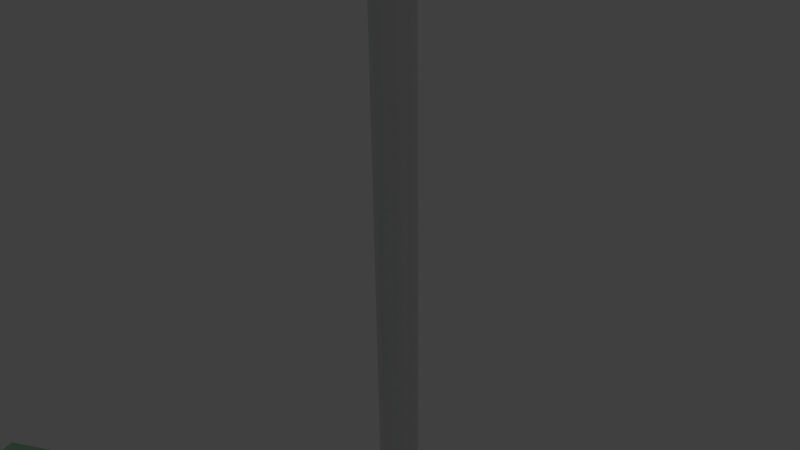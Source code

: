 # Source: onewaysign.blend  (saved by Blender 2.59.0; exported with 4.5.12 LTS)
import bpy
from mathutils import Matrix  # noqa: F401  (used for matrix-valued properties, if any)

bpy.ops.wm.read_factory_settings(use_empty=True)
scene = bpy.context.scene
scene.name = 'Ragdoll'

# ---- collections
col_collection_1 = bpy.data.collections.new('Collection 1'); scene.collection.children.link(col_collection_1)

# ---- materials (node trees are filled in below, after node groups)
mat_onewaysign_ext = bpy.data.materials.new('onewaysign.ext')
mat_onewaysign_ext.alpha_threshold = 0.0
mat_onewaysign_ext.use_transparent_shadow = False
mat_onewaysign_ext.roughness = 0.5
mat_onewaysign_ext.line_color = (0.0, 0.0, 0.0, 1.0)
mat_male_cheaple_sheet_tg = bpy.data.materials.new('Male_cheaple_sheet.tg')
mat_male_cheaple_sheet_tg.alpha_threshold = 0.0
mat_male_cheaple_sheet_tg.use_transparent_shadow = False
mat_male_cheaple_sheet_tg.diffuse_color = (0.4687, 0.8826, 0.5887, 1.0)
mat_male_cheaple_sheet_tg.roughness = 0.5
mat_male_cheaple_sheet_tg.line_color = (0.0, 0.0, 0.0, 1.0)

# ---- material node trees

# ---- world
world_world = bpy.data.worlds.new('World'); scene.world = world_world
world_world.color = (0.05088, 0.05088, 0.05088)
world_world.use_sun_shadow = False
world_world.sun_shadow_jitter_overblur = 0.0
world_world.cycles.sampling_method = 'MANUAL'
world_world.cycles.sample_map_resolution = 256
world_world.light_settings.ao_factor = 0.5

# ---- cameras
cam_camera = bpy.data.cameras.new('Camera')
cam_camera.clip_end = 100.0
cam_camera.lens = 35.0
cam_camera.ortho_scale = 7.314
cam_camera.dof.focus_distance = 0.0
cam_camera.dof.aperture_fstop = 128.0

# ---- lights
light_lamp = bpy.data.lights.new('Lamp', 'POINT')
light_lamp.transmission_factor = 0.0
light_lamp.cutoff_distance = 30.0
light_lamp.energy = 100.0
light_lamp.shadow_buffer_clip_start = 1.001
light_lamp.shadow_soft_size = 1.0
light_lamp.shadow_maximum_resolution = 0.006
light_lamp.use_absolute_resolution = True
light_lamp.cycles.use_multiple_importance_sampling = False

# ---- meshes
me_onewaysign = bpy.data.meshes.new('onewaysign')
me_onewaysign.from_pydata([(0.0, 1.0, -0.07799), (0.7071, 0.7071, -0.07799), (1.0, -4.371e-08, -0.07799), (0.7071, -0.7071, -0.07799), (-8.742e-08, -1.0, -0.07799), (-0.7071, -0.7071, -0.07799), (-1.0, 1.192e-08, -0.07799), (-0.7071, 0.7071, -0.07799), (-3.02e-07, 1.0, 130.6), (0.7071, 0.7071, 130.6), (1.0, 6.159e-07, 130.6), (0.7071, -0.7071, 130.6), (-2.385e-08, -1.0, 130.6), (-0.7071, -0.7071, 130.6), (-1.0, 6.636e-07, 130.6), (-0.7071, 0.7071, 130.6), (0.0, 0.0, -0.07799), (-0.4481, 0.4481, 131.5), (-0.6338, 5.346e-07, 131.5), (-0.4481, -0.4481, 131.5), (-1.285e-08, -0.6338, 131.5), (0.4481, -0.4481, 131.5), (0.6338, 5.043e-07, 131.5), (0.4481, 0.4481, 131.5), (-1.891e-07, 0.6338, 131.5), (0.0, 2.98e-07, 131.8), (13.23, -0.9288, 126.4), (13.23, -1.205, 126.4), (-13.23, -1.205, 126.4), (-13.23, -0.9288, 126.4), (13.23, -0.9288, 135.1), (13.23, -1.205, 135.1), (-13.23, -1.205, 135.1), (-13.23, -0.9288, 135.1), (12.69, -1.213, 126.1), (-12.69, -1.213, 126.1), (12.69, -0.9208, 126.1), (-12.69, -0.9208, 126.1), (12.69, -1.213, 135.4), (-12.69, -1.213, 135.4), (12.69, -0.9208, 135.4), (-12.69, -0.9208, 135.4), (13.48, -1.213, 126.8), (13.48, -1.213, 134.7), (13.48, -0.9208, 126.8), (13.48, -0.9208, 134.7), (-13.48, -1.213, 126.8), (-13.48, -1.213, 134.7), (-13.48, -0.9208, 126.8), (-13.48, -0.9208, 134.7), (12.69, -1.213, 134.7), (12.69, -1.213, 126.8), (-12.69, -1.213, 134.7), (-12.69, -1.213, 126.8), (-12.69, -0.9208, 126.8), (-12.69, -0.9208, 134.7), (12.69, -0.9208, 126.8), (12.69, -0.9208, 134.7)], [], [(16, 0, 1), (16, 1, 2), (16, 2, 3), (16, 3, 4), (16, 4, 5), (16, 5, 6), (16, 6, 7), (7, 0, 16), (0, 8, 9, 1), (1, 9, 10, 2), (2, 10, 11, 3), (3, 11, 12, 4), (4, 12, 13, 5), (5, 13, 14, 6), (6, 14, 15, 7), (8, 0, 7, 15), (8, 15, 17, 24), (15, 14, 18, 17), (14, 13, 19, 18), (13, 12, 20, 19), (12, 11, 21, 20), (11, 10, 22, 21), (10, 9, 23, 22), (9, 8, 24, 23), (23, 24, 25), (22, 23, 25), (21, 22, 25), (20, 21, 25), (19, 20, 25), (18, 19, 25), (17, 18, 25), (24, 17, 25), (29, 37, 35, 28), (37, 36, 34, 35), (36, 26, 27, 34), (30, 40, 38, 31), (40, 41, 39, 38), (41, 33, 32, 39), (26, 44, 42, 27), (44, 45, 43, 42), (45, 30, 31, 43), (28, 46, 48, 29), (46, 47, 49, 48), (47, 32, 33, 49), (38, 50, 43, 31), (50, 51, 42, 43), (51, 34, 27, 42), (39, 52, 50, 38), (52, 53, 51, 50), (53, 35, 34, 51), (32, 47, 52, 39), (47, 46, 53, 52), (46, 28, 35, 53), (41, 55, 49, 33), (55, 54, 48, 49), (54, 37, 29, 48), (40, 57, 55, 41), (57, 56, 54, 55), (56, 36, 37, 54), (30, 45, 57, 40), (45, 44, 56, 57), (44, 26, 36, 56)])
me_onewaysign.polygons.foreach_set('use_smooth', [True] * 62)
_k = set([(26, 36), (26, 44), (27, 34), (27, 42), (28, 35), (28, 46), (29, 37), (29, 48), (30, 40), (30, 45), (31, 38), (31, 43), (32, 39), (32, 47), (33, 41), (33, 49), (34, 35), (36, 37), (38, 39), (40, 41), (42, 43), (44, 45), (46, 47), (48, 49)])
me_onewaysign.attributes.new('sharp_edge', 'BOOLEAN', 'EDGE').data.foreach_set('value', [ (min(e.vertices), max(e.vertices)) in _k for e in me_onewaysign.edges])
_uv = me_onewaysign.uv_layers.new(name='UVTex')
_uv.uv.foreach_set('vector', [0.9658, 0.9674, 0.9333, 0.9808, 0.9333, 0.954, 0.9658, 0.9674, 0.9333, 0.954, 0.9524, 0.935, 0.9658, 0.9674, 0.9524, 0.935, 0.9792, 0.935, 0.9658, 0.9674, 0.9792, 0.935, 0.9982, 0.954, 0.9658, 0.9674, 0.9982, 0.954, 0.9982, 0.9808, 0.9658, 0.9674, 0.9982, 0.9808, 0.9792, 0.9999, 0.9658, 0.9674, 0.9792, 0.9999, 0.9524, 0.9999, 0.9524, 0.9999, 0.9333, 0.9808, 0.9658, 0.9674, 0.7606, 0.9847, 0.7498, 0.03408, 0.7746, 0.03343, 0.7854, 0.984, 0.8386, 0.002832, 0.8494, 0.9369, 0.8245, 0.9358, 0.8138, 0.001756, 0.8138, 0.001756, 0.8245, 0.9358, 0.7997, 0.937, 0.7889, 0.002984, 0.6718, 0.9842, 0.661, 0.03358, 0.6858, 0.03408, 0.6966, 0.9847, 0.6966, 0.9847, 0.6858, 0.03408, 0.7106, 0.03343, 0.7214, 0.984, 0.9026, 0.002832, 0.9133, 0.9369, 0.8885, 0.9358, 0.8777, 0.001756, 0.8777, 0.001756, 0.8885, 0.9358, 0.8636, 0.937, 0.8529, 0.002984, 0.7498, 0.03408, 0.7606, 0.9847, 0.7358, 0.9842, 0.725, 0.03358, 0.7498, 0.03408, 0.725, 0.03358, 0.734, 0.001853, 0.7497, 0.002173, 0.8636, 0.937, 0.8885, 0.9358, 0.8886, 0.9683, 0.8728, 0.9691, 0.8885, 0.9358, 0.9133, 0.9369, 0.9043, 0.969, 0.8886, 0.9683, 0.7106, 0.03343, 0.6858, 0.03408, 0.6857, 0.002173, 0.7014, 0.001756, 0.6858, 0.03408, 0.661, 0.03358, 0.67, 0.001853, 0.6857, 0.002173, 0.7997, 0.937, 0.8245, 0.9358, 0.8246, 0.9683, 0.8089, 0.9691, 0.8245, 0.9358, 0.8494, 0.9369, 0.8404, 0.969, 0.8246, 0.9683, 0.7746, 0.03343, 0.7498, 0.03408, 0.7497, 0.002173, 0.7654, 0.001756, 0.9821, 0.6809, 0.9651, 0.6809, 0.9736, 0.6603, 0.9942, 0.6689, 0.9821, 0.6809, 0.9736, 0.6603, 0.9942, 0.6518, 0.9942, 0.6689, 0.9736, 0.6603, 0.9821, 0.6398, 0.9942, 0.6518, 0.9736, 0.6603, 0.9651, 0.6398, 0.9821, 0.6398, 0.9736, 0.6603, 0.9531, 0.6518, 0.9651, 0.6398, 0.9736, 0.6603, 0.9531, 0.6689, 0.9531, 0.6518, 0.9736, 0.6603, 0.9651, 0.6809, 0.9531, 0.6689, 0.9736, 0.6603, 0.9364, 0.9314, 0.9361, 0.9124, 0.9464, 0.9123, 0.9461, 0.9314, 0.9361, 0.9124, 0.9333, 0.02085, 0.9436, 0.02082, 0.9464, 0.9123, 0.9333, 0.02085, 0.9336, 0.001786, 0.9433, 0.001756, 0.9436, 0.02082, 0.9199, 0.9314, 0.9196, 0.9124, 0.9298, 0.9123, 0.9296, 0.9314, 0.9196, 0.9124, 0.9168, 0.02085, 0.9271, 0.02082, 0.9298, 0.9123, 0.9168, 0.02085, 0.917, 0.001786, 0.9268, 0.001756, 0.9271, 0.02082, 0.9727, 0.3176, 0.973, 0.332, 0.9627, 0.3319, 0.963, 0.3176, 0.973, 0.332, 0.9721, 0.6055, 0.9619, 0.6055, 0.9627, 0.3319, 0.9721, 0.6055, 0.9718, 0.6219, 0.9621, 0.6218, 0.9619, 0.6055, 0.9718, 0.001756, 0.9721, 0.01613, 0.9619, 0.01616, 0.9621, 0.001786, 0.9721, 0.01613, 0.973, 0.2897, 0.9627, 0.2897, 0.9619, 0.01616, 0.973, 0.2897, 0.9727, 0.306, 0.963, 0.3061, 0.9627, 0.2897, 0.001756, 0.9211, 0.02602, 0.9212, 0.02593, 0.949, 0.01051, 0.9402, 0.02602, 0.9212, 0.3009, 0.922, 0.3008, 0.9499, 0.02593, 0.949, 0.3009, 0.922, 0.3251, 0.9221, 0.3162, 0.9411, 0.3008, 0.9499, 0.004491, 0.02955, 0.02875, 0.02962, 0.02602, 0.9212, 0.001756, 0.9211, 0.02875, 0.02962, 0.3036, 0.03047, 0.3009, 0.922, 0.02602, 0.9212, 0.3036, 0.03047, 0.3278, 0.03054, 0.3251, 0.9221, 0.3009, 0.922, 0.01336, 0.01052, 0.02884, 0.001756, 0.02875, 0.02962, 0.004491, 0.02955, 0.02884, 0.001756, 0.3037, 0.002599, 0.3036, 0.03047, 0.02875, 0.02962, 0.3037, 0.002599, 0.3191, 0.01145, 0.3278, 0.03054, 0.3036, 0.03047, 0.3341, 0.9221, 0.3584, 0.922, 0.3584, 0.9499, 0.343, 0.9411, 0.3584, 0.922, 0.6332, 0.9212, 0.6333, 0.949, 0.3584, 0.9499, 0.6332, 0.9212, 0.6575, 0.9211, 0.6487, 0.9402, 0.6333, 0.949, 0.3314, 0.03054, 0.3556, 0.03047, 0.3584, 0.922, 0.3341, 0.9221, 0.3556, 0.03047, 0.6305, 0.02962, 0.6332, 0.9212, 0.3584, 0.922, 0.6305, 0.02962, 0.6547, 0.02955, 0.6575, 0.9211, 0.6332, 0.9212, 0.3401, 0.01145, 0.3555, 0.002599, 0.3556, 0.03047, 0.3314, 0.03054, 0.3555, 0.002599, 0.6304, 0.001756, 0.6305, 0.02962, 0.3556, 0.03047, 0.6304, 0.001756, 0.6458, 0.01052, 0.6547, 0.02955, 0.6305, 0.02962])
me_onewaysign.materials.append(mat_onewaysign_ext)
me_onewaysign.use_remesh_preserve_volume = False
me_onewaysign.use_remesh_preserve_attributes = False
me_onewaysign.use_mirror_vertex_groups = False
me_onewaysign.update()
me_ragdoll = bpy.data.meshes.new('Ragdoll')
me_ragdoll.from_pydata([(0.294, 0.1408, 60.61), (2.226, 4.914, 61.51), (-5.958, 0.1408, 60.61), (-4.764, -2.809, 60.05), (-1.638, -4.632, 59.7), (6.546, 0.1408, 60.61), (-1.665, 3.974, 44.58), (-4.487, 2.367, 44.58), (0.07911, -1.284, 44.58), (-1.665, -5.492, 44.58), (1.823, -5.492, 44.58), (7.926, -0.8106, 59.7), (6.442, 1.871, 58.43), (6.442, 5.186, 58.43), (5.041, 0.8469, 56.75), (5.958, -0.8106, 57.54), (16.4, 0.02854, 50.16), (17.03, 1.341, 50.69), (17.03, 2.962, 50.69), (14.37, 4.274, 48.42), (13.74, 2.962, 47.88), (15.38, 2.151, 49.29), (23.33, -2.038, 35.4), (24.72, -0.8081, 38.21), (24.27, -0.4906, 35.3), (25.88, -0.8081, 38.53), (24.05, 0.4723, 40.76), (25.95, -0.4906, 33.84), (3.494, -0.4559, 39.49), (4.497, 4.281, 39.49), (2.49, 4.281, 39.49), (0.2465, -0.4559, 39.49), (6.121, -3.383, 39.49), (1.761, 1.715, 21.01), (1.223, -0.4548, 21.01), (4.042, -0.4548, 21.01), (4.913, -3.965, 21.01), (6.561, -7.3, 0.1368), (-6.365, -1.249, 58.42), (-8.766, 1.042, 60.47), (-6.365, 2.066, 58.42), (-4.846, 1.042, 56.67), (-15.26, 2.346, 49.18), (-16.28, 4.469, 50.05), (-15.26, 4.97, 49.18), (-14.24, 0.2235, 48.31), (-24.64, -0.6132, 38.2), (-22.65, 0.6672, 39.98), (-23.25, 0.6672, 40.46), (-26.21, -0.2957, 34.88), (-3.407, -0.4559, 39.49), (-6.034, 2.471, 39.49), (-4.41, 4.281, 39.49), (-0.7798, 2.471, 39.49), (-2.403, 4.281, 39.49), (-0.7798, -3.383, 39.49), (-0.1596, -0.4559, 39.49), (-6.034, -3.383, 39.49), (-4.41, -5.192, 39.49), (-6.236, 1.715, 21.01), (-6.775, -0.4548, 21.01), (-1.674, -2.624, 21.01), (-3.084, -3.965, 21.01), (-3.955, -0.4548, 21.01), (-6.474, -7.3, 0.1368), (-6.598, -7.909, 1.602), (5.018, 2.378, 45.15), (6.134, -0.6451, 45.15), (0.294, -0.6451, 45.15), (2.099, 4.246, 45.15), (-4.43, 2.378, 45.15), (5.018, -3.668, 45.15), (0.0791, 0.2519, 35.18), (2.147, 4.584, 35.18), (-5.335, 3.262, 35.18), (-1.989, 4.584, 35.18), (-6.613, 0.2519, 35.18), (-1.989, -4.619, 35.18), (5.493, -2.758, 35.18), (13.38, 3.101, 48.38), (14.99, 2.358, 49.76), (14.99, -0.04669, 49.76), (22.77, 0.5096, 40.49), (22.77, 2.067, 40.49), (23.15, 3.328, 40.81), (23.38, 2.549, 41.01), (22.39, 3.328, 40.17), (22.39, 0.8071, 40.17), (0.004896, -0.3152, 72.45), (-1.513, 0.3513, 72.08), (-1.157, 2.658, 71.03), (-0.6239, 1.294, 72.08), (-2.142, 1.96, 71.03), (-1.157, 0.9163, 72.08), (-2.8, 0.9163, 71.03), (-3.031, -0.3152, 71.03), (-1.638, -0.3152, 72.08), (-2.773, -2.046, 71.37), (-1.513, -0.9817, 72.08), (-2.115, -3.09, 71.37), (-1.157, -1.547, 72.08), (-0.6239, -1.924, 72.08), (0.004896, -2.057, 72.08), (0.6337, -1.924, 72.08), (2.179, -3.09, 71.37), (1.167, -1.547, 72.08), (3.041, -0.3152, 71.03), (1.523, -0.9817, 72.08), (1.648, -0.3152, 72.08), (1.523, 0.3513, 72.08), (1.167, 0.9163, 72.08), (0.6337, 1.294, 72.08), (0.004896, 1.426, 72.08), (0.004896, 2.903, 71.03), (-1.26, 3.569, 69.47), (-3.301, -0.3152, 69.47), (-2.284, -3.665, 69.96), (-1.211, -4.576, 69.96), (-1.13, -3.788, 71.37), (0.05372, -4.896, 69.96), (0.03229, -4.033, 71.37), (1.194, -3.788, 71.37), (2.837, -2.046, 71.37), (3.311, -0.3152, 69.47), (2.81, 0.9163, 71.03), (3.059, 1.294, 69.47), (2.152, 1.96, 71.03), (2.342, 2.658, 69.47), (1.167, 2.658, 71.03), (1.27, 3.569, 69.47), (0.004896, 3.89, 69.47), (-2.454, 2.758, 67.02), (-2.333, 2.658, 69.47), (-2.854, 1.46, 67.02), (-3.049, 1.294, 69.47), (-3.049, -1.924, 69.47), (-2.618, -3.569, 66.44), (-1.137, -5.036, 67.95), (1.496, -5.036, 67.95), (1.319, -4.576, 69.96), (2.612, -4.05, 67.95), (2.391, -3.665, 69.96), (2.683, -3.048, 66.54), (3.059, -1.924, 69.47), (2.867, 1.46, 67.02), (0.006502, 3.93, 67.02), (0.02159, 3.226, 65.17), (-1.034, 3.626, 67.02), (-2.061, 2.143, 65.17), (-3.436, -0.3152, 67.02), (-2.254, -4.05, 67.95), (0.1792, -5.383, 67.95), (3.445, -0.3152, 67.02), (2.443, 0.9431, 65.17), (2.104, 2.143, 65.17), (2.467, 2.758, 67.02), (1.047, 3.626, 67.02), (-0.8589, 2.944, 65.17), (-2.243, 0.4464, 63.61), (-2.4, 0.9431, 65.17), (-3.174, -0.3152, 65.17), (-2.428, -0.7851, 63.61), (-2.395, -4.036, 64.67), (-1.407, -4.971, 66.28), (-0.8813, -5.882, 66.28), (-0.6136, -4.909, 62.07), (0.3351, -6.202, 66.28), (1.248, -4.909, 62.07), (1.551, -5.882, 66.28), (2.077, -4.971, 66.28), (2.356, -3.047, 63.34), (2.42, -2.964, 64.97), (2.438, -0.7851, 63.61), (3.183, -0.3152, 65.17), (0.9359, 2.188, 63.61), (0.9021, 2.944, 65.17), (0.004896, 2.433, 63.61), (-0.9261, 2.188, 63.61), (-1.715, 1.49, 63.61), (-1.312, -0.7851, 62.56), (-2.139, -3.047, 63.34), (-0.9261, -2.296, 61.54), (-0.9113, -4.212, 62.07), (0.004896, -2.806, 61.54), (0.3174, -5.154, 62.07), (0.9359, -2.296, 61.54), (1.546, -4.212, 62.07), (1.221, -0.1186, 62.56), (2.252, 0.4464, 63.61), (0.5087, 0.824, 62.56), (1.725, 1.49, 63.61), (0.004896, 0.9566, 62.56), (0.004896, -0.7851, 62.19), (-0.4989, 0.824, 62.56), (-1.211, -0.1186, 62.56), (-0.9261, 0.4464, 62.56), (-1.211, -1.452, 62.56), (-0.4989, -2.673, 61.54), (0.5087, -2.673, 61.54), (1.221, -1.452, 62.56), (1.321, -0.7851, 62.56), (0.9359, 0.4464, 62.56), (24.72, 4.172, 38.21), (25.95, 3.766, 33.84), (26.42, 3.766, 34.89), (4.872, 3.195, 21.41), (3.084, 3.195, 21.41), (1.086, -0.4548, 21.41), (1.638, 1.801, 21.41), (3.978, -0.4548, 21.41), (1.638, -2.71, 21.41), (6.318, -2.71, 21.41), (4.872, -4.104, 21.41), (5.565, 1.542, 4.823), (4.018, 1.542, 4.823), (4.496, 3.639, 4.823), (2.766, 2.838, 4.823), (2.766, 0.2457, 4.823), (2.471, 1.542, 4.823), (6.31, 3.142, 0.1368), (2.17, 3.95, 1.368), (5.55, 3.545, 5.168), (-14.87, 2.553, 49.65), (-15.86, 0.6075, 50.5), (-16.48, 1.81, 51.03), (-14.87, 4.958, 49.65), (-13.25, 3.296, 48.27), (-13.25, 1.81, 48.27), (-22.69, 0.7045, 40.48), (-22.69, 2.262, 40.48), (-22.08, 1.781, 39.96), (-22.32, 1.002, 40.16), (-24.64, 4.367, 38.2), (-23.25, 3.529, 40.46), (-22.65, 3.529, 39.98), (-22.82, 4.367, 36.27), (-25.74, 3.961, 33.83), (-24.22, 3.961, 35.63), (-25.81, 4.367, 38.52), (-26.21, 3.961, 34.88), (-4.785, 3.195, 21.41), (-1.552, -2.71, 21.41), (-3.891, -0.4548, 21.41), (-4.785, -4.104, 21.41), (-4.409, 3.639, 4.823), (-2.679, 0.2457, 4.823), (-3.931, 1.542, 4.823), (-3.453, -1.356, 4.823), (-5.478, 1.542, 4.823), (-2.344, 3.142, 0.1368), (-2.083, 3.95, 1.368), (-6.484, 3.95, 1.368), (-1.928, 5.892, 52.82), (-1.511, 4.246, 45.15), (-6.898, -0.3126, 52.82), (-5.546, -0.6451, 45.15), (-4.43, -3.668, 45.15), (-1.511, -5.536, 45.15), (-1.928, -5.873, 52.82), (2.099, -5.536, 45.15), (2.516, -5.873, 52.82), (7.486, -0.3126, 52.82), (2.574, 6.442, 56.78), (6.112, 3.768, 52.82), (2.516, 5.892, 52.82), (-1.986, 6.442, 56.78), (-5.676, 4.197, 56.78), (-5.524, 3.768, 52.82), (-5.524, -3.749, 52.82), (2.574, -5.311, 56.78), (6.112, -3.749, 52.82), (7.673, 0.5655, 56.78), (5.352, 3.091, 61.16), (6.264, 4.197, 56.78), (-4.764, 3.091, 61.16), (-1.638, 4.914, 61.51), (-7.085, 0.5655, 56.78), (-5.676, -3.066, 56.78), (-1.986, -5.311, 56.78), (2.226, -4.632, 59.7), (6.264, -3.066, 56.78), (5.352, -2.809, 60.05), (6.771, 0.2519, 35.18), (5.493, 3.262, 35.18), (-1.747, 5.404, 40.86), (-4.87, 3.734, 40.86), (-4.87, -3.411, 40.86), (-5.335, -2.758, 35.18), (2.147, -4.619, 35.18), (4.645, 2.367, 44.58), (1.823, 3.974, 44.58), (5.238, 3.734, 40.86), (2.114, 5.404, 40.86), (-5.565, -1.284, 44.58), (-6.063, 0.1616, 40.86), (-4.487, -3.884, 44.58), (-1.747, -5.619, 40.86), (2.114, -5.619, 40.86), (4.645, -3.884, 44.58), (5.238, -3.411, 40.86), (6.431, 0.1616, 40.86), (5.723, -1.284, 44.58), (15.99, 0.4126, 50.61), (12.43, 0.09031, 54.7), (16.61, 1.615, 51.14), (16.61, 3.101, 51.14), (11.3, 5.006, 53.74), (15.99, 4.303, 50.61), (14.99, 4.763, 49.76), (10.18, 4.487, 52.78), (14.0, 4.303, 48.91), (9.481, 3.128, 52.19), (13.38, 1.615, 48.38), (10.18, 0.09031, 52.78), (14.0, 0.4126, 48.91), (11.3, -0.4286, 53.74), (13.13, 1.449, 55.3), (8.843, 0.8469, 60.49), (7.926, 4.553, 59.7), (8.843, 2.896, 60.49), (13.13, 3.128, 55.3), (12.43, 4.487, 54.7), (5.041, 2.896, 56.75), (5.958, 4.553, 57.54), (9.481, 1.449, 52.19), (6.442, -1.444, 58.43), (23.15, 0.8071, 40.81), (23.38, 1.586, 41.01), (19.27, 1.46, 48.11), (18.66, 4.297, 47.59), (22.77, 3.625, 40.49), (16.7, 4.297, 45.91), (22.16, 2.549, 39.97), (22.16, 1.586, 39.97), (17.68, -0.2936, 46.75), (18.66, 0.191, 47.59), (16.4, 4.274, 50.16), (19.27, 3.028, 48.11), (17.68, 4.782, 46.75), (15.38, 4.775, 49.29), (16.09, 3.028, 45.39), (13.74, 1.341, 47.88), (16.09, 1.46, 45.39), (14.37, 0.02854, 48.42), (15.38, -0.4726, 49.29), (16.7, 0.191, 45.91), (24.05, 3.334, 40.76), (23.33, 0.4723, 40.47), (22.73, 0.4723, 39.99), (23.33, 3.334, 40.47), (6.87, -0.4548, 21.41), (6.318, 1.801, 21.41), (6.595, 2.046, 33.75), (2.767, 3.688, 33.75), (1.055, 2.046, 33.75), (1.055, -3.266, 33.75), (3.084, -4.104, 21.41), (2.767, -4.908, 33.75), (4.883, -4.908, 33.75), (7.249, -0.6099, 33.75), (6.121, 2.471, 39.49), (4.883, 3.688, 33.75), (0.8667, 2.471, 39.49), (0.401, -0.6099, 33.75), (0.8667, -3.383, 39.49), (2.49, -5.192, 39.49), (4.497, -5.192, 39.49), (6.741, -0.4559, 39.49), (6.595, -3.266, 33.75), (6.986, 0.08952, 16.63), (5.269, 2.838, 4.823), (5.069, 3.613, 16.63), (3.353, 3.613, 16.63), (3.54, 3.639, 4.823), (1.965, 2.267, 16.63), (1.435, 0.08952, 16.63), (1.965, -2.088, 16.63), (3.54, -1.356, 4.823), (4.496, -1.356, 4.823), (5.269, 0.2457, 4.823), (6.456, -2.088, 16.63), (6.456, 2.267, 16.63), (4.913, 3.056, 21.01), (6.323, 1.715, 21.01), (3.171, 3.056, 21.01), (1.761, -2.624, 21.01), (3.353, -3.434, 16.63), (3.171, -3.965, 21.01), (5.069, -3.434, 16.63), (6.323, -2.624, 21.01), (6.862, -0.4548, 21.01), (2.475, 3.545, 5.168), (2.056, -7.909, 1.602), (2.431, 3.142, 0.1368), (2.179, -7.3, 0.1368), (-14.87, 0.1482, 49.65), (-16.48, 3.296, 51.03), (-15.86, 4.498, 50.5), (-11.23, 5.201, 53.73), (-13.87, 4.498, 48.8), (-10.1, 0.2852, 52.77), (-13.87, 0.6075, 48.8), (-11.23, -0.2337, 53.73), (-7.849, -0.6157, 59.69), (-12.35, 0.2852, 54.69), (-13.05, 1.644, 55.29), (-13.05, 3.323, 55.29), (-8.766, 3.091, 60.47), (-12.35, 4.682, 54.69), (-7.849, 4.748, 59.69), (-6.365, 5.381, 58.42), (-10.1, 4.682, 52.77), (-5.763, 4.748, 57.45), (-4.846, 3.091, 56.67), (-9.404, 3.323, 52.17), (-9.404, 1.644, 52.17), (-5.763, -0.6157, 57.45), (-23.07, 1.002, 40.8), (-18.59, 0.386, 47.58), (-23.3, 1.781, 41.0), (-23.3, 2.744, 41.0), (-23.07, 3.523, 40.8), (-22.69, 3.82, 40.48), (-17.6, 4.976, 46.74), (-22.32, 3.523, 40.16), (-16.01, 3.223, 45.38), (-22.08, 2.744, 39.96), (-16.28, 0.2235, 50.05), (-17.6, -0.09867, 46.74), (-16.91, 1.535, 50.58), (-19.2, 1.655, 48.1), (-16.91, 3.157, 50.58), (-19.2, 3.223, 48.1), (-18.59, 4.492, 47.58), (-14.24, 4.469, 48.31), (-16.62, 4.492, 45.9), (-13.61, 3.157, 47.77), (-13.61, 1.535, 47.77), (-16.01, 1.655, 45.38), (-16.62, 0.386, 45.9), (-15.26, -0.2777, 49.18), (-23.97, 3.529, 40.75), (-6.783, -0.4548, 21.41), (-6.231, 1.801, 21.41), (-6.508, 2.046, 33.75), (-4.796, 3.688, 33.75), (-2.68, 3.688, 33.75), (-2.998, 3.195, 21.41), (-1.552, 1.801, 21.41), (-0.9993, -0.4548, 21.41), (-2.998, -4.104, 21.41), (-6.231, -2.71, 21.41), (-6.508, -3.266, 33.75), (-7.162, -0.6099, 33.75), (-0.968, 2.046, 33.75), (-0.3141, -0.6099, 33.75), (-0.968, -3.266, 33.75), (-2.68, -4.908, 33.75), (-2.403, -5.192, 39.49), (-4.796, -4.908, 33.75), (-6.654, -0.4559, 39.49), (-5.182, 2.838, 4.823), (-3.266, 3.613, 16.63), (-3.453, 3.639, 4.823), (-2.679, 2.838, 4.823), (-2.384, 1.542, 4.823), (-3.266, -3.434, 16.63), (-4.409, -1.356, 4.823), (-4.982, -3.434, 16.63), (-5.182, 0.2457, 4.823), (-6.369, 2.267, 16.63), (-4.827, 3.056, 21.01), (-4.982, 3.613, 16.63), (-3.084, 3.056, 21.01), (-1.674, 1.715, 21.01), (-1.879, 2.267, 16.63), (-1.136, -0.4548, 21.01), (-1.348, 0.08952, 16.63), (-1.879, -2.088, 16.63), (-4.827, -3.965, 21.01), (-6.236, -2.624, 21.01), (-6.369, -2.088, 16.63), (-6.899, 0.08952, 16.63), (-1.969, -7.909, 1.602), (-2.388, 3.545, 5.168), (-2.388, -2.218, 4.357), (-2.093, -7.3, 0.1368), (24.27, 3.766, 35.3), (26.42, -0.4906, 34.89), (5.55, -2.218, 4.357), (6.684, -7.909, 1.602), (6.571, 3.95, 1.368), (-25.74, -0.2957, 33.83), (-6.223, 3.142, 0.1368), (-5.463, -2.218, 4.357), (22.73, 3.334, 39.99), (22.87, 4.172, 35.94), (-23.28, -1.843, 35.73), (-24.22, -0.2957, 35.63), (25.88, 4.172, 38.53), (2.475, -2.218, 4.357), (-23.97, 0.6672, 40.75), (-25.81, -0.6132, 38.52), (-5.463, 3.545, 5.168)], [], [(0, 5, 272), (0, 272, 1), (0, 1, 275), (0, 275, 274), (0, 274, 2), (0, 2, 3), (0, 3, 4), (0, 4, 279), (0, 279, 281), (0, 281, 5), (8, 301, 289), (8, 289, 290), (8, 290, 6), (8, 6, 7), (8, 7, 293), (8, 293, 295), (8, 295, 9), (8, 9, 10), (8, 10, 298), (8, 298, 301), (12, 325, 11), (12, 11, 317), (12, 317, 319), (12, 319, 318), (12, 318, 13), (12, 13, 323), (12, 323, 322), (12, 322, 14), (12, 14, 15), (12, 15, 325), (21, 344, 16), (21, 16, 17), (21, 17, 18), (21, 18, 336), (21, 336, 339), (21, 339, 19), (21, 19, 20), (21, 20, 341), (21, 341, 343), (21, 343, 344), (348, 22, 23), (23, 347, 348), (22, 24, 27), (27, 23, 22), (347, 23, 25), (25, 26, 347), (23, 27, 488), (488, 25, 23), (28, 367, 360), (28, 360, 29), (28, 29, 30), (28, 30, 362), (28, 362, 31), (28, 31, 364), (28, 364, 365), (28, 365, 366), (28, 366, 32), (28, 32, 367), (35, 390, 383), (35, 383, 382), (35, 382, 384), (35, 384, 33), (35, 33, 34), (35, 34, 385), (35, 385, 387), (35, 387, 36), (35, 36, 389), (35, 389, 390), (394, 37, 490), (490, 392, 394), (392, 490, 489), (489, 500, 392), (40, 403, 38), (40, 39, 403), (40, 407, 39), (40, 409, 407), (40, 410, 409), (40, 412, 410), (40, 413, 412), (40, 41, 413), (40, 416, 41), (40, 38, 416), (42, 427, 440), (42, 429, 427), (42, 431, 429), (42, 43, 431), (42, 44, 43), (42, 434, 44), (42, 436, 434), (42, 437, 436), (42, 45, 437), (42, 440, 45), (47, 46, 497), (46, 47, 48), (497, 492, 498), (492, 497, 46), (48, 502, 46), (502, 48, 501), (46, 49, 492), (49, 46, 502), (50, 51, 460), (50, 52, 51), (50, 54, 52), (50, 53, 54), (50, 56, 53), (50, 55, 56), (50, 458, 55), (50, 58, 458), (50, 57, 58), (50, 460, 57), (63, 59, 60), (63, 471, 59), (63, 473, 471), (63, 474, 473), (63, 476, 474), (63, 61, 476), (63, 62, 61), (63, 479, 62), (63, 480, 479), (63, 60, 480), (486, 65, 64), (65, 486, 483), (483, 494, 65), (494, 483, 485), (68, 66, 67), (68, 69, 66), (68, 253, 69), (68, 70, 253), (68, 255, 70), (68, 256, 255), (68, 257, 256), (68, 259, 257), (68, 71, 259), (68, 67, 71), (72, 283, 282), (72, 73, 283), (72, 75, 73), (72, 74, 75), (72, 76, 74), (72, 287, 76), (72, 77, 287), (72, 288, 77), (72, 78, 288), (72, 282, 78), (80, 302, 81), (80, 304, 302), (80, 305, 304), (80, 307, 305), (80, 308, 307), (80, 310, 308), (80, 79, 310), (80, 312, 79), (80, 314, 312), (80, 81, 314), (83, 326, 82), (83, 327, 326), (83, 85, 327), (83, 84, 85), (83, 330, 84), (83, 86, 330), (83, 332, 86), (83, 333, 332), (83, 87, 333), (83, 82, 87), (88, 112, 91), (88, 91, 93), (88, 93, 89), (88, 89, 96), (88, 96, 98), (88, 98, 100), (88, 100, 101), (88, 101, 102), (88, 102, 103), (88, 103, 105), (88, 105, 107), (88, 107, 108), (88, 108, 109), (88, 109, 110), (88, 110, 111), (88, 111, 112), (112, 113, 90), (112, 90, 91), (91, 90, 92), (91, 92, 93), (93, 92, 94), (93, 94, 89), (89, 94, 95), (89, 95, 96), (96, 95, 97), (96, 97, 98), (98, 97, 99), (98, 99, 100), (100, 99, 118), (100, 118, 101), (101, 118, 120), (101, 120, 102), (102, 120, 121), (102, 121, 103), (103, 121, 104), (103, 104, 105), (105, 104, 122), (105, 122, 107), (107, 122, 106), (107, 106, 108), (108, 106, 124), (108, 124, 109), (109, 124, 126), (109, 126, 110), (110, 126, 128), (110, 128, 111), (111, 128, 113), (111, 113, 112), (113, 130, 114), (113, 114, 90), (90, 114, 132), (90, 132, 92), (92, 132, 134), (92, 134, 94), (94, 134, 115), (94, 115, 95), (95, 115, 135), (95, 135, 97), (97, 135, 116), (97, 116, 99), (99, 116, 117), (99, 117, 118), (118, 117, 119), (118, 119, 120), (120, 119, 139), (120, 139, 121), (121, 139, 141), (121, 141, 104), (104, 141, 143), (104, 143, 122), (122, 143, 123), (122, 123, 106), (106, 123, 125), (106, 125, 124), (124, 125, 127), (124, 127, 126), (126, 127, 129), (126, 129, 128), (128, 129, 130), (128, 130, 113), (130, 145, 147), (130, 147, 114), (114, 147, 131), (114, 131, 132), (132, 131, 133), (132, 133, 134), (134, 133, 149), (134, 149, 115), (115, 149, 136), (115, 136, 135), (135, 136, 150), (135, 150, 116), (116, 150, 137), (116, 137, 117), (117, 137, 151), (117, 151, 119), (119, 151, 138), (119, 138, 139), (139, 138, 140), (139, 140, 141), (141, 140, 142), (141, 142, 143), (143, 142, 152), (143, 152, 123), (123, 152, 144), (123, 144, 125), (125, 144, 155), (125, 155, 127), (127, 155, 156), (127, 156, 129), (129, 156, 145), (129, 145, 130), (145, 146, 157), (145, 157, 147), (147, 157, 148), (147, 148, 131), (131, 148, 159), (131, 159, 133), (133, 159, 160), (133, 160, 149), (149, 160, 162), (149, 162, 136), (136, 162, 163), (136, 163, 150), (150, 163, 164), (150, 164, 137), (137, 164, 166), (137, 166, 151), (151, 166, 168), (151, 168, 138), (138, 168, 169), (138, 169, 140), (140, 169, 171), (140, 171, 142), (142, 171, 173), (142, 173, 152), (152, 173, 153), (152, 153, 144), (144, 153, 154), (144, 154, 155), (155, 154, 175), (155, 175, 156), (156, 175, 146), (156, 146, 145), (146, 176, 177), (146, 177, 157), (157, 177, 178), (157, 178, 148), (148, 178, 158), (148, 158, 159), (159, 158, 161), (159, 161, 160), (160, 161, 180), (160, 180, 162), (162, 180, 182), (162, 182, 163), (163, 182, 165), (163, 165, 164), (164, 165, 184), (164, 184, 166), (166, 184, 167), (166, 167, 168), (168, 167, 186), (168, 186, 169), (169, 186, 170), (169, 170, 171), (171, 170, 172), (171, 172, 173), (173, 172, 188), (173, 188, 153), (153, 188, 190), (153, 190, 154), (154, 190, 174), (154, 174, 175), (175, 174, 176), (175, 176, 146), (176, 191, 193), (176, 193, 177), (177, 193, 195), (177, 195, 178), (178, 195, 194), (178, 194, 158), (158, 194, 179), (158, 179, 161), (161, 179, 196), (161, 196, 180), (180, 196, 181), (180, 181, 182), (182, 181, 197), (182, 197, 165), (165, 197, 183), (165, 183, 184), (184, 183, 198), (184, 198, 167), (167, 198, 185), (167, 185, 186), (186, 185, 199), (186, 199, 170), (170, 199, 200), (170, 200, 172), (172, 200, 187), (172, 187, 188), (188, 187, 201), (188, 201, 190), (190, 201, 189), (190, 189, 174), (174, 189, 191), (174, 191, 176), (192, 193, 191), (192, 195, 193), (192, 194, 195), (192, 179, 194), (192, 196, 179), (192, 181, 196), (192, 197, 181), (192, 183, 197), (192, 198, 183), (192, 185, 198), (192, 199, 185), (192, 200, 199), (192, 187, 200), (192, 201, 187), (192, 189, 201), (192, 191, 189), (495, 349, 202), (202, 496, 495), (496, 202, 203), (203, 487, 496), (349, 346, 499), (499, 202, 349), (202, 499, 204), (204, 203, 202), (209, 351, 350), (209, 205, 351), (209, 206, 205), (209, 208, 206), (209, 207, 208), (209, 210, 207), (209, 356, 210), (209, 212, 356), (209, 211, 212), (209, 350, 211), (214, 370, 213), (214, 215, 370), (214, 373, 215), (214, 216, 373), (214, 218, 216), (214, 217, 218), (214, 377, 217), (214, 378, 377), (214, 379, 378), (214, 213, 379), (393, 220, 491), (491, 219, 393), (220, 391, 221), (221, 491, 220), (222, 395, 223), (222, 223, 224), (222, 224, 396), (222, 396, 397), (222, 397, 225), (222, 225, 399), (222, 399, 226), (222, 226, 227), (222, 227, 401), (222, 401, 395), (229, 228, 417), (229, 417, 419), (229, 419, 420), (229, 420, 421), (229, 421, 422), (229, 422, 424), (229, 424, 426), (229, 426, 230), (229, 230, 231), (229, 231, 228), (234, 232, 233), (232, 234, 235), (235, 236, 232), (236, 235, 237), (233, 238, 441), (238, 233, 232), (232, 239, 238), (239, 232, 236), (242, 442, 443), (242, 443, 240), (242, 240, 447), (242, 447, 448), (242, 448, 449), (242, 449, 241), (242, 241, 450), (242, 450, 243), (242, 243, 451), (242, 451, 442), (246, 248, 461), (246, 461, 244), (246, 244, 463), (246, 463, 464), (246, 464, 465), (246, 465, 245), (246, 245, 247), (246, 247, 467), (246, 467, 469), (246, 469, 248), (249, 251, 250), (251, 249, 493), (250, 503, 484), (503, 250, 251), (67, 263, 261), (67, 66, 263), (66, 264, 263), (66, 69, 264), (69, 252, 264), (69, 253, 252), (253, 267, 252), (253, 70, 267), (70, 254, 267), (70, 255, 254), (255, 268, 254), (255, 256, 268), (256, 258, 268), (256, 257, 258), (257, 260, 258), (257, 259, 260), (259, 270, 260), (259, 71, 270), (71, 261, 270), (71, 67, 261), (261, 273, 271), (261, 263, 273), (263, 262, 273), (263, 264, 262), (264, 265, 262), (264, 252, 265), (252, 266, 265), (252, 267, 266), (267, 276, 266), (267, 254, 276), (254, 277, 276), (254, 268, 277), (268, 278, 277), (268, 258, 278), (258, 269, 278), (258, 260, 269), (260, 280, 269), (260, 270, 280), (270, 271, 280), (270, 261, 271), (271, 272, 5), (271, 273, 272), (273, 1, 272), (273, 262, 1), (262, 275, 1), (262, 265, 275), (265, 274, 275), (265, 266, 274), (266, 2, 274), (266, 276, 2), (276, 3, 2), (276, 277, 3), (277, 4, 3), (277, 278, 4), (278, 279, 4), (278, 269, 279), (269, 281, 279), (269, 280, 281), (280, 5, 281), (280, 271, 5), (282, 291, 300), (282, 283, 291), (283, 292, 291), (283, 73, 292), (73, 284, 292), (73, 75, 284), (75, 285, 284), (75, 74, 285), (74, 294, 285), (74, 76, 294), (76, 286, 294), (76, 287, 286), (287, 296, 286), (287, 77, 296), (77, 297, 296), (77, 288, 297), (288, 299, 297), (288, 78, 299), (78, 300, 299), (78, 282, 300), (300, 289, 301), (300, 291, 289), (291, 290, 289), (291, 292, 290), (292, 6, 290), (292, 284, 6), (284, 7, 6), (284, 285, 7), (285, 293, 7), (285, 294, 293), (294, 295, 293), (294, 286, 295), (286, 9, 295), (286, 296, 9), (296, 10, 9), (296, 297, 10), (297, 298, 10), (297, 299, 298), (299, 301, 298), (299, 300, 301), (81, 303, 315), (81, 302, 303), (302, 316, 303), (302, 304, 316), (304, 320, 316), (304, 305, 320), (305, 321, 320), (305, 307, 321), (307, 306, 321), (307, 308, 306), (308, 309, 306), (308, 310, 309), (310, 311, 309), (310, 79, 311), (79, 324, 311), (79, 312, 324), (312, 313, 324), (312, 314, 313), (314, 315, 313), (314, 81, 315), (315, 11, 325), (315, 303, 11), (303, 317, 11), (303, 316, 317), (316, 319, 317), (316, 320, 319), (320, 318, 319), (320, 321, 318), (321, 13, 318), (321, 306, 13), (306, 323, 13), (306, 309, 323), (309, 322, 323), (309, 311, 322), (311, 14, 322), (311, 324, 14), (324, 15, 14), (324, 313, 15), (313, 325, 15), (313, 315, 325), (82, 335, 334), (82, 326, 335), (326, 328, 335), (326, 327, 328), (327, 337, 328), (327, 85, 337), (85, 329, 337), (85, 84, 329), (84, 338, 329), (84, 330, 338), (330, 331, 338), (330, 86, 331), (86, 340, 331), (86, 332, 340), (332, 342, 340), (332, 333, 342), (333, 345, 342), (333, 87, 345), (87, 334, 345), (87, 82, 334), (334, 16, 344), (334, 335, 16), (335, 17, 16), (335, 328, 17), (328, 18, 17), (328, 337, 18), (337, 336, 18), (337, 329, 336), (329, 339, 336), (329, 338, 339), (338, 19, 339), (338, 331, 19), (331, 20, 19), (331, 340, 20), (340, 341, 20), (340, 342, 341), (342, 343, 341), (342, 345, 343), (345, 344, 343), (345, 334, 344), (346, 349, 347), (347, 26, 346), (349, 495, 348), (348, 347, 349), (350, 352, 359), (350, 351, 352), (351, 361, 352), (351, 205, 361), (205, 353, 361), (205, 206, 353), (206, 354, 353), (206, 208, 354), (208, 363, 354), (208, 207, 363), (207, 355, 363), (207, 210, 355), (210, 357, 355), (210, 356, 357), (356, 358, 357), (356, 212, 358), (212, 368, 358), (212, 211, 368), (211, 359, 368), (211, 350, 359), (359, 360, 367), (359, 352, 360), (352, 29, 360), (352, 361, 29), (361, 30, 29), (361, 353, 30), (353, 362, 30), (353, 354, 362), (354, 31, 362), (354, 363, 31), (363, 364, 31), (363, 355, 364), (355, 365, 364), (355, 357, 365), (357, 366, 365), (357, 358, 366), (358, 32, 366), (358, 368, 32), (368, 367, 32), (368, 359, 367), (213, 381, 369), (213, 370, 381), (370, 371, 381), (370, 215, 371), (215, 372, 371), (215, 373, 372), (373, 374, 372), (373, 216, 374), (216, 375, 374), (216, 218, 375), (218, 376, 375), (218, 217, 376), (217, 386, 376), (217, 377, 386), (377, 388, 386), (377, 378, 388), (378, 380, 388), (378, 379, 380), (379, 369, 380), (379, 213, 369), (369, 383, 390), (369, 381, 383), (381, 382, 383), (381, 371, 382), (371, 384, 382), (371, 372, 384), (372, 33, 384), (372, 374, 33), (374, 34, 33), (374, 375, 34), (375, 385, 34), (375, 376, 385), (376, 387, 385), (376, 386, 387), (386, 36, 387), (386, 388, 36), (388, 389, 36), (388, 380, 389), (380, 390, 389), (380, 369, 390), (391, 220, 392), (392, 500, 391), (220, 393, 394), (394, 392, 220), (395, 402, 404), (395, 404, 223), (223, 404, 405), (223, 405, 224), (224, 405, 406), (224, 406, 396), (396, 406, 408), (396, 408, 397), (397, 408, 398), (397, 398, 225), (225, 398, 411), (225, 411, 399), (399, 411, 414), (399, 414, 226), (226, 414, 415), (226, 415, 227), (227, 415, 400), (227, 400, 401), (401, 400, 402), (401, 402, 395), (402, 38, 403), (402, 403, 404), (404, 403, 39), (404, 39, 405), (405, 39, 407), (405, 407, 406), (406, 407, 409), (406, 409, 408), (408, 409, 410), (408, 410, 398), (398, 410, 412), (398, 412, 411), (411, 412, 413), (411, 413, 414), (414, 413, 41), (414, 41, 415), (415, 41, 416), (415, 416, 400), (400, 416, 38), (400, 38, 402), (228, 428, 418), (228, 418, 417), (417, 418, 430), (417, 430, 419), (419, 430, 432), (419, 432, 420), (420, 432, 433), (420, 433, 421), (421, 433, 423), (421, 423, 422), (422, 423, 435), (422, 435, 424), (424, 435, 425), (424, 425, 426), (426, 425, 438), (426, 438, 230), (230, 438, 439), (230, 439, 231), (231, 439, 428), (231, 428, 228), (428, 440, 427), (428, 427, 418), (418, 427, 429), (418, 429, 430), (430, 429, 431), (430, 431, 432), (432, 431, 43), (432, 43, 433), (433, 43, 44), (433, 44, 423), (423, 44, 434), (423, 434, 435), (435, 434, 436), (435, 436, 425), (425, 436, 437), (425, 437, 438), (438, 437, 45), (438, 45, 439), (439, 45, 440), (439, 440, 428), (441, 48, 233), (48, 441, 501), (233, 47, 234), (47, 233, 48), (442, 453, 444), (442, 444, 443), (443, 444, 445), (443, 445, 240), (240, 445, 446), (240, 446, 447), (447, 446, 454), (447, 454, 448), (448, 454, 455), (448, 455, 449), (449, 455, 456), (449, 456, 241), (241, 456, 457), (241, 457, 450), (450, 457, 459), (450, 459, 243), (243, 459, 452), (243, 452, 451), (451, 452, 453), (451, 453, 442), (453, 460, 51), (453, 51, 444), (444, 51, 52), (444, 52, 445), (445, 52, 54), (445, 54, 446), (446, 54, 53), (446, 53, 454), (454, 53, 56), (454, 56, 455), (455, 56, 55), (455, 55, 456), (456, 55, 458), (456, 458, 457), (457, 458, 58), (457, 58, 459), (459, 58, 57), (459, 57, 452), (452, 57, 460), (452, 460, 453), (248, 482, 470), (248, 470, 461), (461, 470, 472), (461, 472, 244), (244, 472, 462), (244, 462, 463), (463, 462, 475), (463, 475, 464), (464, 475, 477), (464, 477, 465), (465, 477, 478), (465, 478, 245), (245, 478, 466), (245, 466, 247), (247, 466, 468), (247, 468, 467), (467, 468, 481), (467, 481, 469), (469, 481, 482), (469, 482, 248), (482, 60, 59), (482, 59, 470), (470, 59, 471), (470, 471, 472), (472, 471, 473), (472, 473, 462), (462, 473, 474), (462, 474, 475), (475, 474, 476), (475, 476, 477), (477, 476, 61), (477, 61, 478), (478, 61, 62), (478, 62, 466), (466, 62, 479), (466, 479, 468), (468, 479, 480), (468, 480, 481), (481, 480, 60), (481, 60, 482), (484, 483, 250), (483, 484, 485), (250, 486, 249), (486, 250, 483), (487, 203, 27), (27, 24, 487), (203, 204, 488), (488, 27, 203), (219, 491, 490), (490, 37, 219), (491, 221, 489), (489, 490, 491), (237, 492, 236), (492, 237, 498), (236, 49, 239), (49, 236, 492), (493, 65, 251), (65, 493, 64), (251, 494, 503), (494, 251, 65), (495, 496, 22), (22, 348, 495), (496, 487, 24), (24, 22, 496), (393, 219, 37), (37, 394, 393), (234, 497, 235), (497, 234, 47), (235, 498, 237), (498, 235, 497), (249, 64, 493), (64, 249, 486), (204, 499, 25), (25, 488, 204), (499, 346, 26), (26, 25, 499), (221, 391, 500), (500, 489, 221), (239, 502, 238), (502, 239, 49), (238, 501, 441), (501, 238, 502), (503, 485, 484), (485, 503, 494)])
me_ragdoll.polygons.foreach_set('use_smooth', [True] * 948)
_uv = me_ragdoll.uv_layers.new(name='UVTex')
_uv.uv.foreach_set('vector', [0.5632, 0.8366, 0.5538, 0.8339, 0.7585, 0.8421, 0.5632, 0.8366, 0.7585, 0.8421, 0.8886, 0.8482, 0.5632, 0.8366, 0.8886, 0.8482, 0.8944, 0.8498, 0.5632, 0.8366, 0.8944, 0.8498, 0.7737, 0.8464, 0.5632, 0.8366, 0.7737, 0.8464, 0.5727, 0.8392, 0.5632, 0.8366, 0.5727, 0.8392, 0.368, 0.831, 0.5632, 0.8366, 0.368, 0.831, 0.2379, 0.8249, 0.5632, 0.8366, 0.2379, 0.8249, 0.2321, 0.8233, 0.5632, 0.8366, 0.2321, 0.8233, 0.3528, 0.8267, 0.5632, 0.8366, 0.3528, 0.8267, 0.5538, 0.8339, 0.4656, 0.6156, 0.4571, 0.6133, 0.7098, 0.6137, 0.4656, 0.6156, 0.7098, 0.6137, 0.8246, 0.6148, 0.4656, 0.6156, 0.8246, 0.6148, 0.8298, 0.6163, 0.4656, 0.6156, 0.8298, 0.6163, 0.7235, 0.6175, 0.4656, 0.6156, 0.7235, 0.6175, 0.4741, 0.618, 0.4656, 0.6156, 0.4741, 0.618, 0.2936, 0.6176, 0.4656, 0.6156, 0.2936, 0.6176, 0.1788, 0.6164, 0.4656, 0.6156, 0.1788, 0.6164, 0.1736, 0.6149, 0.4656, 0.6156, 0.1736, 0.6149, 0.2799, 0.6137, 0.4656, 0.6156, 0.2799, 0.6137, 0.4571, 0.6133, 0.673, 0.804, 0.445, 0.8041, 0.4863, 0.8209, 0.673, 0.804, 0.4863, 0.8209, 0.5989, 0.8313, 0.673, 0.804, 0.5989, 0.8313, 0.7398, 0.8313, 0.673, 0.804, 0.7398, 0.8313, 0.8552, 0.8209, 0.673, 0.804, 0.8552, 0.8209, 0.901, 0.804, 0.673, 0.804, 0.901, 0.804, 0.8582, 0.7918, 0.673, 0.804, 0.8582, 0.7918, 0.7456, 0.7814, 0.673, 0.804, 0.7456, 0.7814, 0.6047, 0.7815, 0.673, 0.804, 0.6047, 0.7815, 0.4893, 0.7919, 0.673, 0.804, 0.4893, 0.7919, 0.445, 0.8041, 0.6788, 0.6741, 0.4984, 0.6741, 0.5313, 0.6857, 0.6788, 0.6741, 0.5313, 0.6857, 0.6206, 0.6928, 0.6788, 0.6741, 0.6206, 0.6928, 0.7321, 0.6928, 0.6788, 0.6741, 0.7321, 0.6928, 0.8233, 0.6856, 0.6788, 0.6741, 0.8233, 0.6856, 0.8593, 0.6741, 0.6788, 0.6741, 0.8593, 0.6741, 0.8263, 0.6625, 0.6788, 0.6741, 0.8263, 0.6625, 0.737, 0.6554, 0.6788, 0.6741, 0.737, 0.6554, 0.6255, 0.6554, 0.6788, 0.6741, 0.6255, 0.6554, 0.5343, 0.6625, 0.6788, 0.6741, 0.5343, 0.6625, 0.4984, 0.6741, 0.5523, 0.5428, 0.3787, 0.4793, 0.4612, 0.5175, 0.4612, 0.5175, 0.5514, 0.5491, 0.5523, 0.5428, 0.3787, 0.4793, 0.4837, 0.4775, 0.4812, 0.4567, 0.4812, 0.4567, 0.4612, 0.5175, 0.3787, 0.4793, 0.5514, 0.5491, 0.4612, 0.5175, 0.4595, 0.5213, 0.4595, 0.5213, 0.5503, 0.5529, 0.5514, 0.5491, 0.4612, 0.5175, 0.4812, 0.4567, 0.4805, 0.4709, 0.4805, 0.4709, 0.4595, 0.5213, 0.4612, 0.5175, 0.5174, 0.544, 0.5125, 0.5426, 0.7148, 0.5429, 0.5174, 0.544, 0.7148, 0.5429, 0.8416, 0.5435, 0.5174, 0.544, 0.8416, 0.5435, 0.8446, 0.5444, 0.5174, 0.544, 0.8446, 0.5444, 0.7227, 0.5451, 0.5174, 0.544, 0.7227, 0.5451, 0.5223, 0.5454, 0.5174, 0.544, 0.5223, 0.5454, 0.32, 0.5451, 0.5174, 0.544, 0.32, 0.5451, 0.1932, 0.5445, 0.5174, 0.544, 0.1932, 0.5445, 0.1901, 0.5436, 0.5174, 0.544, 0.1901, 0.5436, 0.3121, 0.5429, 0.5174, 0.544, 0.3121, 0.5429, 0.5125, 0.5426, 0.5166, 0.2889, 0.5124, 0.2877, 0.6624, 0.2879, 0.5166, 0.2889, 0.6624, 0.2879, 0.7568, 0.2885, 0.5166, 0.2889, 0.7568, 0.2885, 0.7594, 0.2892, 0.5166, 0.2889, 0.7594, 0.2892, 0.6693, 0.2899, 0.5166, 0.2889, 0.6693, 0.2899, 0.5209, 0.2901, 0.5166, 0.2889, 0.5209, 0.2901, 0.3709, 0.2899, 0.5166, 0.2889, 0.3709, 0.2899, 0.2765, 0.2893, 0.5166, 0.2889, 0.2765, 0.2893, 0.2739, 0.2886, 0.5166, 0.2889, 0.2739, 0.2886, 0.364, 0.288, 0.5166, 0.2889, 0.364, 0.288, 0.5124, 0.2877, 0.04865, 0.001846, 0.04206, 0.0, 0.0, 0.02016, 0.0, 0.02016, 0.006965, 0.02211, 0.04865, 0.001846, 0.006965, 0.02211, 0.0, 0.02016, 0.3931, 0.05859, 0.3931, 0.05859, 0.3977, 0.05989, 0.006965, 0.02211, 0.7057, 0.8093, 0.5235, 0.8274, 0.4777, 0.8093, 0.7057, 0.8093, 0.6388, 0.8386, 0.5235, 0.8274, 0.7057, 0.8093, 0.7798, 0.8385, 0.6388, 0.8386, 0.7057, 0.8093, 0.8924, 0.8273, 0.7798, 0.8385, 0.7057, 0.8093, 0.9337, 0.8092, 0.8924, 0.8273, 0.7057, 0.8093, 0.8892, 0.7956, 0.9337, 0.8092, 0.7057, 0.8093, 0.7739, 0.7844, 0.8892, 0.7956, 0.7057, 0.8093, 0.6329, 0.7844, 0.7739, 0.7844, 0.7057, 0.8093, 0.5203, 0.7956, 0.6329, 0.7844, 0.7057, 0.8093, 0.4777, 0.8093, 0.5203, 0.7956, 0.7383, 0.6855, 0.5939, 0.6979, 0.5579, 0.6855, 0.7383, 0.6855, 0.685, 0.7056, 0.5939, 0.6979, 0.7383, 0.6855, 0.7966, 0.7056, 0.685, 0.7056, 0.7383, 0.6855, 0.8858, 0.6979, 0.7966, 0.7056, 0.7383, 0.6855, 0.9188, 0.6855, 0.8858, 0.6979, 0.7383, 0.6855, 0.8828, 0.673, 0.9188, 0.6855, 0.7383, 0.6855, 0.7916, 0.6654, 0.8828, 0.673, 0.7383, 0.6855, 0.6801, 0.6654, 0.7916, 0.6654, 0.7383, 0.6855, 0.5908, 0.6731, 0.6801, 0.6654, 0.7383, 0.6855, 0.5579, 0.6855, 0.5908, 0.6731, 0.634, 0.5617, 0.5489, 0.5381, 0.4623, 0.5034, 0.5489, 0.5381, 0.634, 0.5617, 0.6349, 0.5686, 0.4623, 0.5034, 0.5724, 0.4783, 0.5701, 0.5024, 0.5724, 0.4783, 0.4623, 0.5034, 0.5489, 0.5381, 0.6349, 0.5686, 0.5507, 0.543, 0.5489, 0.5381, 0.5507, 0.543, 0.6349, 0.5686, 0.636, 0.5729, 0.5489, 0.5381, 0.5731, 0.4929, 0.5724, 0.4783, 0.5731, 0.4929, 0.5489, 0.5381, 0.5507, 0.543, 0.5278, 0.5469, 0.7331, 0.548, 0.5327, 0.5483, 0.5278, 0.5469, 0.855, 0.5473, 0.7331, 0.548, 0.5278, 0.5469, 0.852, 0.5464, 0.855, 0.5473, 0.5278, 0.5469, 0.7251, 0.5458, 0.852, 0.5464, 0.5278, 0.5469, 0.5229, 0.5455, 0.7251, 0.5458, 0.5278, 0.5469, 0.3225, 0.5458, 0.5229, 0.5455, 0.5278, 0.5469, 0.2005, 0.5465, 0.3225, 0.5458, 0.5278, 0.5469, 0.2035, 0.5474, 0.2005, 0.5465, 0.5278, 0.5469, 0.3304, 0.548, 0.2035, 0.5474, 0.5278, 0.5469, 0.5327, 0.5483, 0.3304, 0.548, 0.5287, 0.2923, 0.6813, 0.2932, 0.5329, 0.2935, 0.5287, 0.2923, 0.7714, 0.2926, 0.6813, 0.2932, 0.5287, 0.2923, 0.7688, 0.2919, 0.7714, 0.2926, 0.5287, 0.2923, 0.6745, 0.2913, 0.7688, 0.2919, 0.5287, 0.2923, 0.5244, 0.2911, 0.6745, 0.2913, 0.5287, 0.2923, 0.376, 0.2913, 0.5244, 0.2911, 0.5287, 0.2923, 0.2859, 0.2919, 0.376, 0.2913, 0.5287, 0.2923, 0.2886, 0.2927, 0.2859, 0.2919, 0.5287, 0.2923, 0.3829, 0.2933, 0.2886, 0.2927, 0.5287, 0.2923, 0.5329, 0.2935, 0.3829, 0.2933, 0.05508, 0.003646, 0.01999, 0.02576, 0.06168, 0.005492, 0.01999, 0.02576, 0.05508, 0.003646, 0.01302, 0.02381, 0.01302, 0.02381, 0.4097, 0.06323, 0.01999, 0.02576, 0.4097, 0.06323, 0.01302, 0.02381, 0.4051, 0.06194, 0.5092, 0.6234, 0.71, 0.6213, 0.5004, 0.6209, 0.5092, 0.6234, 0.8428, 0.6226, 0.71, 0.6213, 0.5092, 0.6234, 0.8483, 0.6241, 0.8428, 0.6226, 0.5092, 0.6234, 0.7242, 0.6253, 0.8483, 0.6241, 0.5092, 0.6234, 0.518, 0.6258, 0.7242, 0.6253, 0.5092, 0.6234, 0.3084, 0.6254, 0.518, 0.6258, 0.5092, 0.6234, 0.1755, 0.6242, 0.3084, 0.6254, 0.5092, 0.6234, 0.1701, 0.6226, 0.1755, 0.6242, 0.5092, 0.6234, 0.2942, 0.6214, 0.1701, 0.6226, 0.5092, 0.6234, 0.5004, 0.6209, 0.2942, 0.6214, 0.5712, 0.4859, 0.7701, 0.4836, 0.5611, 0.4831, 0.5712, 0.4859, 0.866, 0.485, 0.7701, 0.4836, 0.5712, 0.4859, 0.8723, 0.4868, 0.866, 0.485, 0.5712, 0.4859, 0.7864, 0.4882, 0.8723, 0.4868, 0.5712, 0.4859, 0.5813, 0.4887, 0.7864, 0.4882, 0.5712, 0.4859, 0.3723, 0.4882, 0.5813, 0.4887, 0.5712, 0.4859, 0.2394, 0.4868, 0.3723, 0.4882, 0.5712, 0.4859, 0.2331, 0.4851, 0.2394, 0.4868, 0.5712, 0.4859, 0.356, 0.4837, 0.2331, 0.4851, 0.5712, 0.4859, 0.5611, 0.4831, 0.356, 0.4837, 0.6936, 0.6808, 0.5583, 0.6921, 0.5282, 0.6808, 0.6936, 0.6808, 0.6401, 0.6991, 0.5583, 0.6921, 0.6936, 0.6808, 0.7423, 0.6991, 0.6401, 0.6991, 0.6936, 0.6808, 0.8259, 0.6921, 0.7423, 0.6991, 0.6936, 0.6808, 0.859, 0.6807, 0.8259, 0.6921, 0.6936, 0.6808, 0.8289, 0.6694, 0.859, 0.6807, 0.6936, 0.6808, 0.7471, 0.6624, 0.8289, 0.6694, 0.6936, 0.6808, 0.6449, 0.6624, 0.7471, 0.6624, 0.6936, 0.6808, 0.5613, 0.6695, 0.6449, 0.6624, 0.6936, 0.6808, 0.5282, 0.6808, 0.5613, 0.6695, 0.6619, 0.5497, 0.5747, 0.5539, 0.5548, 0.5497, 0.6619, 0.5497, 0.6279, 0.5566, 0.5747, 0.5539, 0.6619, 0.5497, 0.6941, 0.5566, 0.6279, 0.5566, 0.6619, 0.5497, 0.748, 0.5539, 0.6941, 0.5566, 0.6619, 0.5497, 0.7691, 0.5497, 0.748, 0.5539, 0.6619, 0.5497, 0.7492, 0.5454, 0.7691, 0.5497, 0.6619, 0.5497, 0.6959, 0.5428, 0.7492, 0.5454, 0.6619, 0.5497, 0.6297, 0.5428, 0.6959, 0.5428, 0.6619, 0.5497, 0.5758, 0.5454, 0.6297, 0.5428, 0.6619, 0.5497, 0.5548, 0.5497, 0.5758, 0.5454, 0.5323, 1.0, 0.6521, 0.9949, 0.6439, 0.9952, 0.5323, 1.0, 0.6439, 0.9952, 0.6188, 0.9954, 0.5323, 1.0, 0.6188, 0.9954, 0.5804, 0.9956, 0.5323, 1.0, 0.5804, 0.9956, 0.5348, 0.9956, 0.5323, 1.0, 0.5348, 0.9956, 0.4888, 0.9956, 0.5323, 1.0, 0.4888, 0.9956, 0.4494, 0.9954, 0.5323, 1.0, 0.4494, 0.9954, 0.4226, 0.9952, 0.5323, 1.0, 0.4226, 0.9952, 0.4125, 0.995, 0.5323, 1.0, 0.4125, 0.995, 0.4207, 0.9947, 0.5323, 1.0, 0.4207, 0.9947, 0.4459, 0.9945, 0.5323, 1.0, 0.4459, 0.9945, 0.4842, 0.9943, 0.5323, 1.0, 0.4842, 0.9943, 0.5298, 0.9942, 0.5323, 1.0, 0.5298, 0.9942, 0.5759, 0.9943, 0.5323, 1.0, 0.5759, 0.9943, 0.6153, 0.9944, 0.5323, 1.0, 0.6153, 0.9944, 0.642, 0.9947, 0.5323, 1.0, 0.642, 0.9947, 0.6521, 0.9949, 0.6521, 0.9949, 0.7536, 0.9805, 0.7385, 0.981, 0.6521, 0.9949, 0.7385, 0.981, 0.6439, 0.9952, 0.6439, 0.9952, 0.7385, 0.981, 0.692, 0.9814, 0.6439, 0.9952, 0.692, 0.9814, 0.6188, 0.9954, 0.6188, 0.9954, 0.692, 0.9814, 0.6212, 0.9817, 0.6188, 0.9954, 0.6212, 0.9817, 0.5804, 0.9956, 0.5804, 0.9956, 0.6212, 0.9817, 0.5369, 0.9818, 0.5804, 0.9956, 0.5369, 0.9818, 0.5348, 0.9956, 0.5348, 0.9956, 0.5369, 0.9818, 0.4175, 0.9864, 0.5348, 0.9956, 0.4175, 0.9864, 0.4888, 0.9956, 0.4888, 0.9956, 0.4175, 0.9864, 0.3447, 0.9861, 0.4888, 0.9956, 0.3447, 0.9861, 0.4494, 0.9954, 0.4494, 0.9954, 0.3447, 0.9861, 0.2952, 0.9857, 0.4494, 0.9954, 0.2952, 0.9857, 0.4226, 0.9952, 0.4226, 0.9952, 0.2952, 0.9857, 0.2766, 0.9852, 0.4226, 0.9952, 0.2766, 0.9852, 0.4125, 0.995, 0.4125, 0.995, 0.2766, 0.9852, 0.2917, 0.9847, 0.4125, 0.995, 0.2917, 0.9847, 0.4207, 0.9947, 0.4207, 0.9947, 0.2917, 0.9847, 0.3382, 0.9843, 0.4207, 0.9947, 0.3382, 0.9843, 0.4459, 0.9945, 0.4459, 0.9945, 0.3382, 0.9843, 0.409, 0.984, 0.4459, 0.9945, 0.409, 0.984, 0.4842, 0.9943, 0.4842, 0.9943, 0.409, 0.984, 0.5278, 0.9792, 0.4842, 0.9943, 0.5278, 0.9792, 0.5298, 0.9942, 0.5298, 0.9942, 0.5278, 0.9792, 0.6128, 0.9793, 0.5298, 0.9942, 0.6128, 0.9793, 0.5759, 0.9943, 0.5759, 0.9943, 0.6128, 0.9793, 0.6856, 0.9796, 0.5759, 0.9943, 0.6856, 0.9796, 0.6153, 0.9944, 0.6153, 0.9944, 0.6856, 0.9796, 0.735, 0.98, 0.6153, 0.9944, 0.735, 0.98, 0.642, 0.9947, 0.642, 0.9947, 0.735, 0.98, 0.7536, 0.9805, 0.642, 0.9947, 0.7536, 0.9805, 0.6521, 0.9949, 0.7536, 0.9805, 0.8215, 0.9589, 0.8014, 0.9594, 0.7536, 0.9805, 0.8014, 0.9594, 0.7385, 0.981, 0.7385, 0.981, 0.8014, 0.9594, 0.7403, 0.9599, 0.7385, 0.981, 0.7403, 0.9599, 0.692, 0.9814, 0.692, 0.9814, 0.7403, 0.9599, 0.6476, 0.9602, 0.692, 0.9814, 0.6476, 0.9602, 0.6212, 0.9817, 0.6212, 0.9817, 0.6476, 0.9602, 0.5373, 0.9603, 0.6212, 0.9817, 0.5373, 0.9603, 0.5369, 0.9818, 0.5369, 0.9818, 0.5373, 0.9603, 0.4263, 0.9602, 0.5369, 0.9818, 0.4263, 0.9602, 0.4175, 0.9864, 0.4175, 0.9864, 0.4263, 0.9602, 0.3054, 0.9668, 0.4175, 0.9864, 0.3054, 0.9668, 0.3447, 0.9861, 0.3447, 0.9861, 0.3054, 0.9668, 0.2411, 0.9663, 0.3447, 0.9861, 0.2411, 0.9663, 0.2952, 0.9857, 0.2952, 0.9857, 0.2411, 0.9663, 0.2172, 0.9658, 0.2952, 0.9857, 0.2172, 0.9658, 0.2766, 0.9852, 0.2766, 0.9852, 0.2172, 0.9658, 0.2373, 0.9653, 0.2766, 0.9852, 0.2373, 0.9653, 0.2917, 0.9847, 0.2917, 0.9847, 0.2373, 0.9653, 0.2984, 0.9648, 0.2917, 0.9847, 0.2984, 0.9648, 0.3382, 0.9843, 0.3382, 0.9843, 0.2984, 0.9648, 0.4171, 0.9577, 0.3382, 0.9843, 0.4171, 0.9577, 0.409, 0.984, 0.409, 0.984, 0.4171, 0.9577, 0.5273, 0.9575, 0.409, 0.984, 0.5273, 0.9575, 0.5278, 0.9792, 0.5278, 0.9792, 0.5273, 0.9575, 0.6384, 0.9576, 0.5278, 0.9792, 0.6384, 0.9576, 0.6128, 0.9793, 0.6128, 0.9793, 0.6384, 0.9576, 0.7333, 0.9579, 0.6128, 0.9793, 0.7333, 0.9579, 0.6856, 0.9796, 0.6856, 0.9796, 0.7333, 0.9579, 0.7976, 0.9584, 0.6856, 0.9796, 0.7976, 0.9584, 0.735, 0.98, 0.735, 0.98, 0.7976, 0.9584, 0.8215, 0.9589, 0.735, 0.98, 0.8215, 0.9589, 0.7536, 0.9805, 0.8215, 0.9589, 0.8243, 0.9251, 0.8049, 0.9255, 0.8215, 0.9589, 0.8049, 0.9255, 0.8014, 0.9594, 0.8014, 0.9594, 0.8049, 0.9255, 0.7474, 0.9261, 0.8014, 0.9594, 0.7474, 0.9261, 0.7403, 0.9599, 0.7403, 0.9599, 0.7474, 0.9261, 0.6587, 0.9263, 0.7403, 0.9599, 0.6587, 0.9263, 0.6476, 0.9602, 0.6476, 0.9602, 0.6587, 0.9263, 0.5375, 0.9266, 0.6476, 0.9602, 0.5375, 0.9266, 0.5373, 0.9603, 0.5373, 0.9603, 0.5375, 0.9266, 0.3125, 0.9182, 0.5373, 0.9603, 0.3125, 0.9182, 0.4263, 0.9602, 0.4263, 0.9602, 0.3125, 0.9182, 0.2789, 0.939, 0.4263, 0.9602, 0.2789, 0.939, 0.3054, 0.9668, 0.3054, 0.9668, 0.2789, 0.939, 0.2093, 0.9385, 0.3054, 0.9668, 0.2093, 0.9385, 0.2411, 0.9663, 0.2411, 0.9663, 0.2093, 0.9385, 0.1835, 0.938, 0.2411, 0.9663, 0.1835, 0.938, 0.2172, 0.9658, 0.2172, 0.9658, 0.1835, 0.938, 0.2054, 0.9374, 0.2172, 0.9658, 0.2054, 0.9374, 0.2373, 0.9653, 0.2373, 0.9653, 0.2054, 0.9374, 0.2716, 0.9369, 0.2373, 0.9653, 0.2716, 0.9369, 0.2984, 0.9648, 0.2984, 0.9648, 0.2716, 0.9369, 0.3403, 0.9174, 0.2984, 0.9648, 0.3403, 0.9174, 0.4171, 0.9577, 0.4171, 0.9577, 0.3403, 0.9174, 0.5271, 0.9237, 0.4171, 0.9577, 0.5271, 0.9237, 0.5273, 0.9575, 0.5273, 0.9575, 0.5271, 0.9237, 0.6501, 0.9239, 0.5273, 0.9575, 0.6501, 0.9239, 0.6384, 0.9576, 0.6384, 0.9576, 0.6501, 0.9239, 0.74, 0.9241, 0.6384, 0.9576, 0.74, 0.9241, 0.7333, 0.9579, 0.7333, 0.9579, 0.74, 0.9241, 0.8018, 0.9247, 0.7333, 0.9579, 0.8018, 0.9247, 0.7976, 0.9584, 0.7976, 0.9584, 0.8018, 0.9247, 0.8243, 0.9251, 0.7976, 0.9584, 0.8243, 0.9251, 0.8215, 0.9589, 0.8243, 0.9251, 0.7758, 0.8996, 0.7578, 0.9, 0.8243, 0.9251, 0.7578, 0.9, 0.8049, 0.9255, 0.8049, 0.9255, 0.7578, 0.9, 0.7045, 0.9005, 0.8049, 0.9255, 0.7045, 0.9005, 0.7474, 0.9261, 0.7474, 0.9261, 0.7045, 0.9005, 0.6225, 0.9007, 0.7474, 0.9261, 0.6225, 0.9007, 0.6587, 0.9263, 0.6587, 0.9263, 0.6225, 0.9007, 0.5371, 0.901, 0.6587, 0.9263, 0.5371, 0.901, 0.5375, 0.9266, 0.5375, 0.9266, 0.5371, 0.901, 0.28, 0.8938, 0.5375, 0.9266, 0.28, 0.8938, 0.3125, 0.9182, 0.3125, 0.9182, 0.28, 0.8938, 0.2143, 0.9157, 0.3125, 0.9182, 0.2143, 0.9157, 0.2789, 0.939, 0.2789, 0.939, 0.2143, 0.9157, 0.1508, 0.9155, 0.2789, 0.939, 0.1508, 0.9155, 0.2093, 0.9385, 0.2093, 0.9385, 0.1508, 0.9155, 0.127, 0.9149, 0.2093, 0.9385, 0.127, 0.9149, 0.1835, 0.938, 0.1835, 0.938, 0.127, 0.9149, 0.1471, 0.9144, 0.1835, 0.938, 0.1471, 0.9144, 0.2054, 0.9374, 0.2054, 0.9374, 0.1471, 0.9144, 0.209, 0.9142, 0.2054, 0.9374, 0.209, 0.9142, 0.2716, 0.9369, 0.2716, 0.9369, 0.209, 0.9142, 0.3465, 0.896, 0.2716, 0.9369, 0.3465, 0.896, 0.3403, 0.9174, 0.3403, 0.9174, 0.3465, 0.896, 0.5275, 0.8983, 0.3403, 0.9174, 0.5275, 0.8983, 0.5271, 0.9237, 0.5271, 0.9237, 0.5275, 0.8983, 0.6152, 0.8986, 0.5271, 0.9237, 0.6152, 0.8986, 0.6501, 0.9239, 0.6501, 0.9239, 0.6152, 0.8986, 0.6982, 0.8988, 0.6501, 0.9239, 0.6982, 0.8988, 0.74, 0.9241, 0.74, 0.9241, 0.6982, 0.8988, 0.7551, 0.8993, 0.74, 0.9241, 0.7551, 0.8993, 0.8018, 0.9247, 0.8018, 0.9247, 0.7551, 0.8993, 0.7758, 0.8996, 0.8018, 0.9247, 0.7758, 0.8996, 0.8243, 0.9251, 0.7758, 0.8996, 0.7213, 0.8781, 0.7059, 0.8784, 0.7758, 0.8996, 0.7059, 0.8784, 0.7578, 0.9, 0.7578, 0.9, 0.7059, 0.8784, 0.6591, 0.8788, 0.7578, 0.9, 0.6591, 0.8788, 0.7045, 0.9005, 0.7045, 0.9005, 0.6591, 0.8788, 0.5881, 0.879, 0.7045, 0.9005, 0.5881, 0.879, 0.6225, 0.9007, 0.6225, 0.9007, 0.5881, 0.879, 0.5037, 0.8791, 0.6225, 0.9007, 0.5037, 0.8791, 0.5371, 0.901, 0.5371, 0.901, 0.5037, 0.8791, 0.3477, 0.8753, 0.5371, 0.901, 0.3477, 0.8753, 0.28, 0.8938, 0.28, 0.8938, 0.3477, 0.8753, 0.2657, 0.8573, 0.28, 0.8938, 0.2657, 0.8573, 0.2143, 0.9157, 0.2143, 0.9157, 0.2657, 0.8573, 0.2173, 0.8572, 0.2143, 0.9157, 0.2173, 0.8572, 0.1508, 0.9155, 0.1508, 0.9155, 0.2173, 0.8572, 0.199, 0.8568, 0.1508, 0.9155, 0.199, 0.8568, 0.127, 0.9149, 0.127, 0.9149, 0.199, 0.8568, 0.2145, 0.8564, 0.127, 0.9149, 0.2145, 0.8564, 0.1471, 0.9144, 0.1471, 0.9144, 0.2145, 0.8564, 0.262, 0.8563, 0.1471, 0.9144, 0.262, 0.8563, 0.209, 0.9142, 0.209, 0.9142, 0.262, 0.8563, 0.3409, 0.8734, 0.209, 0.9142, 0.3409, 0.8734, 0.3465, 0.896, 0.3465, 0.896, 0.3409, 0.8734, 0.4963, 0.8771, 0.3465, 0.896, 0.4963, 0.8771, 0.5275, 0.8983, 0.5275, 0.8983, 0.4963, 0.8771, 0.5813, 0.8771, 0.5275, 0.8983, 0.5813, 0.8771, 0.6152, 0.8986, 0.6152, 0.8986, 0.5813, 0.8771, 0.6539, 0.8773, 0.6152, 0.8986, 0.6539, 0.8773, 0.6982, 0.8988, 0.6982, 0.8988, 0.6539, 0.8773, 0.7031, 0.8777, 0.6982, 0.8988, 0.7031, 0.8777, 0.7551, 0.8993, 0.7551, 0.8993, 0.7031, 0.8777, 0.7213, 0.8781, 0.7551, 0.8993, 0.7213, 0.8781, 0.7758, 0.8996, 0.7213, 0.8781, 0.6198, 0.8636, 0.6114, 0.8639, 0.7213, 0.8781, 0.6114, 0.8639, 0.7059, 0.8784, 0.7059, 0.8784, 0.6114, 0.8639, 0.5861, 0.864, 0.7059, 0.8784, 0.5861, 0.864, 0.6591, 0.8788, 0.6591, 0.8788, 0.5861, 0.864, 0.5477, 0.8642, 0.6591, 0.8788, 0.5477, 0.8642, 0.5881, 0.879, 0.5881, 0.879, 0.5477, 0.8642, 0.502, 0.8642, 0.5881, 0.879, 0.502, 0.8642, 0.5037, 0.8791, 0.5037, 0.8791, 0.502, 0.8642, 0.456, 0.8642, 0.5037, 0.8791, 0.456, 0.8642, 0.3477, 0.8753, 0.3477, 0.8753, 0.456, 0.8642, 0.3975, 0.85, 0.3477, 0.8753, 0.3975, 0.85, 0.2657, 0.8573, 0.2657, 0.8573, 0.3975, 0.85, 0.3709, 0.8499, 0.2657, 0.8573, 0.3709, 0.8499, 0.2173, 0.8572, 0.2173, 0.8572, 0.3709, 0.8499, 0.361, 0.8497, 0.2173, 0.8572, 0.361, 0.8497, 0.199, 0.8568, 0.199, 0.8568, 0.361, 0.8497, 0.3694, 0.8494, 0.199, 0.8568, 0.3694, 0.8494, 0.2145, 0.8564, 0.2145, 0.8564, 0.3694, 0.8494, 0.3947, 0.8493, 0.2145, 0.8564, 0.3947, 0.8493, 0.262, 0.8563, 0.262, 0.8563, 0.3947, 0.8493, 0.4523, 0.8632, 0.262, 0.8563, 0.4523, 0.8632, 0.3409, 0.8734, 0.3409, 0.8734, 0.4523, 0.8632, 0.498, 0.8631, 0.3409, 0.8734, 0.498, 0.8631, 0.4963, 0.8771, 0.4963, 0.8771, 0.498, 0.8631, 0.544, 0.8631, 0.4963, 0.8771, 0.544, 0.8631, 0.5813, 0.8771, 0.5813, 0.8771, 0.544, 0.8631, 0.5833, 0.8633, 0.5813, 0.8771, 0.5833, 0.8633, 0.6539, 0.8773, 0.6539, 0.8773, 0.5833, 0.8633, 0.6099, 0.8634, 0.6539, 0.8773, 0.6099, 0.8634, 0.7031, 0.8777, 0.7031, 0.8777, 0.6099, 0.8634, 0.6198, 0.8636, 0.7031, 0.8777, 0.6198, 0.8636, 0.7213, 0.8781, 0.5, 0.8586, 0.6114, 0.8639, 0.6198, 0.8636, 0.5, 0.8586, 0.5861, 0.864, 0.6114, 0.8639, 0.5, 0.8586, 0.5477, 0.8642, 0.5861, 0.864, 0.5, 0.8586, 0.502, 0.8642, 0.5477, 0.8642, 0.5, 0.8586, 0.456, 0.8642, 0.502, 0.8642, 0.5, 0.8586, 0.3975, 0.85, 0.456, 0.8642, 0.5, 0.8586, 0.3709, 0.8499, 0.3975, 0.85, 0.5, 0.8586, 0.361, 0.8497, 0.3709, 0.8499, 0.5, 0.8586, 0.3694, 0.8494, 0.361, 0.8497, 0.5, 0.8586, 0.3947, 0.8493, 0.3694, 0.8494, 0.5, 0.8586, 0.4523, 0.8632, 0.3947, 0.8493, 0.5, 0.8586, 0.498, 0.8631, 0.4523, 0.8632, 0.5, 0.8586, 0.544, 0.8631, 0.498, 0.8631, 0.5, 0.8586, 0.5833, 0.8633, 0.544, 0.8631, 0.5, 0.8586, 0.6099, 0.8634, 0.5833, 0.8633, 0.5, 0.8586, 0.6198, 0.8636, 0.6099, 0.8634, 0.7491, 0.5427, 0.7482, 0.5491, 0.8037, 0.5174, 0.8037, 0.5174, 0.8065, 0.4869, 0.7491, 0.5427, 0.8065, 0.4869, 0.8037, 0.5174, 0.7739, 0.4566, 0.7739, 0.4566, 0.7765, 0.4775, 0.8065, 0.4869, 0.7482, 0.5491, 0.7471, 0.5528, 0.802, 0.5213, 0.802, 0.5213, 0.8037, 0.5174, 0.7482, 0.5491, 0.8037, 0.5174, 0.802, 0.5213, 0.7732, 0.4709, 0.7732, 0.4709, 0.7739, 0.4566, 0.8037, 0.5174, 0.5167, 0.2945, 0.6683, 0.2934, 0.5124, 0.2932, 0.5167, 0.2945, 0.7664, 0.294, 0.6683, 0.2934, 0.5167, 0.2945, 0.7691, 0.2948, 0.7664, 0.294, 0.5167, 0.2945, 0.6754, 0.2954, 0.7691, 0.2948, 0.5167, 0.2945, 0.5211, 0.2957, 0.6754, 0.2954, 0.5167, 0.2945, 0.3651, 0.2955, 0.5211, 0.2957, 0.5167, 0.2945, 0.2671, 0.2949, 0.3651, 0.2955, 0.5167, 0.2945, 0.2644, 0.2941, 0.2671, 0.2949, 0.5167, 0.2945, 0.3581, 0.2935, 0.2644, 0.2941, 0.5167, 0.2945, 0.5124, 0.2932, 0.3581, 0.2935, 0.654, 0.06563, 0.7413, 0.06509, 0.6517, 0.06498, 0.654, 0.06563, 0.7975, 0.06541, 0.7413, 0.06509, 0.654, 0.06563, 0.799, 0.06581, 0.7975, 0.06541, 0.654, 0.06563, 0.745, 0.06614, 0.799, 0.06581, 0.654, 0.06563, 0.6563, 0.06628, 0.745, 0.06614, 0.654, 0.06563, 0.5667, 0.06617, 0.6563, 0.06628, 0.654, 0.06563, 0.4554, 0.06585, 0.5667, 0.06617, 0.654, 0.06563, 0.454, 0.06545, 0.4554, 0.06585, 0.654, 0.06563, 0.563, 0.06511, 0.454, 0.06545, 0.654, 0.06563, 0.6517, 0.06498, 0.563, 0.06511, 0.7664, 0.001644, 0.8224, 0.01873, 0.8158, 0.01688, 0.8158, 0.01688, 0.7606, 1e-05, 0.7664, 0.001644, 0.8224, 0.01873, 0.7941, 0.07101, 0.7894, 0.06971, 0.7894, 0.06971, 0.8158, 0.01688, 0.8224, 0.01873, 0.752, 0.6918, 0.5866, 0.6918, 0.6197, 0.704, 0.752, 0.6918, 0.6197, 0.704, 0.7033, 0.7115, 0.752, 0.6918, 0.7033, 0.7115, 0.8055, 0.7115, 0.752, 0.6918, 0.8055, 0.7115, 0.8872, 0.704, 0.752, 0.6918, 0.8872, 0.704, 0.9173, 0.6918, 0.752, 0.6918, 0.9173, 0.6918, 0.8842, 0.6796, 0.752, 0.6918, 0.8842, 0.6796, 0.8006, 0.6721, 0.752, 0.6918, 0.8006, 0.6721, 0.6984, 0.6721, 0.752, 0.6918, 0.6984, 0.6721, 0.6167, 0.6797, 0.752, 0.6918, 0.6167, 0.6797, 0.5866, 0.6918, 0.7437, 0.5687, 0.6366, 0.5687, 0.6576, 0.5733, 0.7437, 0.5687, 0.6576, 0.5733, 0.7116, 0.5761, 0.7437, 0.5687, 0.7116, 0.5761, 0.7778, 0.5761, 0.7437, 0.5687, 0.7778, 0.5761, 0.831, 0.5732, 0.7437, 0.5687, 0.831, 0.5732, 0.8509, 0.5686, 0.7437, 0.5687, 0.8509, 0.5686, 0.8299, 0.5641, 0.7437, 0.5687, 0.8299, 0.5641, 0.7759, 0.5612, 0.7437, 0.5687, 0.7759, 0.5612, 0.7097, 0.5612, 0.7437, 0.5687, 0.7097, 0.5612, 0.6565, 0.5641, 0.7437, 0.5687, 0.6565, 0.5641, 0.6366, 0.5687, 0.8308, 0.5617, 0.8914, 0.538, 0.8317, 0.5685, 0.8914, 0.538, 0.8308, 0.5617, 0.8887, 0.5106, 0.8887, 0.5106, 0.8651, 0.4782, 0.8914, 0.538, 0.8651, 0.4782, 0.8887, 0.5106, 0.8628, 0.5024, 0.8317, 0.5685, 0.8931, 0.5429, 0.8328, 0.5729, 0.8931, 0.5429, 0.8317, 0.5685, 0.8914, 0.538, 0.8914, 0.538, 0.8658, 0.4929, 0.8931, 0.5429, 0.8658, 0.4929, 0.8914, 0.538, 0.8651, 0.4782, 0.5286, 0.2978, 0.5329, 0.299, 0.6872, 0.2987, 0.5286, 0.2978, 0.6872, 0.2987, 0.7809, 0.2981, 0.5286, 0.2978, 0.7809, 0.2981, 0.7782, 0.2974, 0.5286, 0.2978, 0.7782, 0.2974, 0.6802, 0.2968, 0.5286, 0.2978, 0.6802, 0.2968, 0.5242, 0.2965, 0.5286, 0.2978, 0.5242, 0.2965, 0.3699, 0.2968, 0.5286, 0.2978, 0.3699, 0.2968, 0.2763, 0.2974, 0.5286, 0.2978, 0.2763, 0.2974, 0.2789, 0.2982, 0.5286, 0.2978, 0.2789, 0.2982, 0.377, 0.2988, 0.5286, 0.2978, 0.377, 0.2988, 0.5329, 0.299, 0.666, 0.06898, 0.6683, 0.06963, 0.757, 0.06949, 0.666, 0.06898, 0.757, 0.06949, 0.8109, 0.06916, 0.666, 0.06898, 0.8109, 0.06916, 0.8095, 0.06876, 0.666, 0.06898, 0.8095, 0.06876, 0.7532, 0.06844, 0.666, 0.06898, 0.7532, 0.06844, 0.6636, 0.06832, 0.666, 0.06898, 0.6636, 0.06832, 0.5749, 0.06846, 0.666, 0.06898, 0.5749, 0.06846, 0.466, 0.0688, 0.666, 0.06898, 0.466, 0.0688, 0.4674, 0.0692, 0.666, 0.06898, 0.4674, 0.0692, 0.5787, 0.06951, 0.666, 0.06898, 0.5787, 0.06951, 0.6683, 0.06963, 0.7736, 0.003655, 0.8354, 0.02238, 0.8288, 0.02052, 0.8354, 0.02238, 0.7736, 0.003655, 0.7795, 0.00529, 0.8288, 0.02052, 0.806, 0.07435, 0.8014, 0.07306, 0.806, 0.07435, 0.8288, 0.02052, 0.8354, 0.02238, 0.5004, 0.6209, 0.804, 0.7267, 0.5212, 0.7261, 0.5004, 0.6209, 0.71, 0.6213, 0.804, 0.7267, 0.71, 0.6213, 0.9555, 0.7282, 0.804, 0.7267, 0.71, 0.6213, 0.8428, 0.6226, 0.9555, 0.7282, 0.8428, 0.6226, 0.9621, 0.73, 0.9555, 0.7282, 0.8428, 0.6226, 0.8483, 0.6241, 0.9621, 0.73, 0.8483, 0.6241, 0.8215, 0.7316, 0.9621, 0.73, 0.8483, 0.6241, 0.7242, 0.6253, 0.8215, 0.7316, 0.7242, 0.6253, 0.5429, 0.7322, 0.8215, 0.7316, 0.7242, 0.6253, 0.518, 0.6258, 0.5429, 0.7322, 0.518, 0.6258, 0.3045, 0.7316, 0.5429, 0.7322, 0.518, 0.6258, 0.3084, 0.6254, 0.3045, 0.7316, 0.3084, 0.6254, 0.153, 0.7301, 0.3045, 0.7316, 0.3084, 0.6254, 0.1755, 0.6242, 0.153, 0.7301, 0.1755, 0.6242, 0.1463, 0.7283, 0.153, 0.7301, 0.1755, 0.6242, 0.1701, 0.6226, 0.1463, 0.7283, 0.1701, 0.6226, 0.287, 0.7267, 0.1463, 0.7283, 0.1701, 0.6226, 0.2942, 0.6214, 0.287, 0.7267, 0.2942, 0.6214, 0.5212, 0.7261, 0.287, 0.7267, 0.2942, 0.6214, 0.5004, 0.6209, 0.5212, 0.7261, 0.5212, 0.7261, 0.8332, 0.7812, 0.5814, 0.7807, 0.5212, 0.7261, 0.804, 0.7267, 0.8332, 0.7812, 0.804, 0.7267, 0.9931, 0.7828, 0.8332, 0.7812, 0.804, 0.7267, 0.9555, 0.7282, 0.9931, 0.7828, 0.9555, 0.7282, 1.0, 0.7847, 0.9931, 0.7828, 0.9555, 0.7282, 0.9621, 0.73, 1.0, 0.7847, 0.9621, 0.73, 0.8512, 0.7863, 1.0, 0.7847, 0.9621, 0.73, 0.8215, 0.7316, 0.8512, 0.7863, 0.8215, 0.7316, 0.6036, 0.7869, 0.8512, 0.7863, 0.8215, 0.7316, 0.5429, 0.7322, 0.6036, 0.7869, 0.5429, 0.7322, 0.3517, 0.7863, 0.6036, 0.7869, 0.5429, 0.7322, 0.3045, 0.7316, 0.3517, 0.7863, 0.3045, 0.7316, 0.1918, 0.7848, 0.3517, 0.7863, 0.3045, 0.7316, 0.153, 0.7301, 0.1918, 0.7848, 0.153, 0.7301, 0.1849, 0.7829, 0.1918, 0.7848, 0.153, 0.7301, 0.1463, 0.7283, 0.1849, 0.7829, 0.1463, 0.7283, 0.3337, 0.7813, 0.1849, 0.7829, 0.1463, 0.7283, 0.287, 0.7267, 0.3337, 0.7813, 0.287, 0.7267, 0.5814, 0.7807, 0.3337, 0.7813, 0.287, 0.7267, 0.5212, 0.7261, 0.5814, 0.7807, 0.5814, 0.7807, 0.7585, 0.8421, 0.5538, 0.8339, 0.5814, 0.7807, 0.8332, 0.7812, 0.7585, 0.8421, 0.8332, 0.7812, 0.8886, 0.8482, 0.7585, 0.8421, 0.8332, 0.7812, 0.9931, 0.7828, 0.8886, 0.8482, 0.9931, 0.7828, 0.8944, 0.8498, 0.8886, 0.8482, 0.9931, 0.7828, 1.0, 0.7847, 0.8944, 0.8498, 1.0, 0.7847, 0.7737, 0.8464, 0.8944, 0.8498, 1.0, 0.7847, 0.8512, 0.7863, 0.7737, 0.8464, 0.8512, 0.7863, 0.5727, 0.8392, 0.7737, 0.8464, 0.8512, 0.7863, 0.6036, 0.7869, 0.5727, 0.8392, 0.6036, 0.7869, 0.368, 0.831, 0.5727, 0.8392, 0.6036, 0.7869, 0.3517, 0.7863, 0.368, 0.831, 0.3517, 0.7863, 0.2379, 0.8249, 0.368, 0.831, 0.3517, 0.7863, 0.1918, 0.7848, 0.2379, 0.8249, 0.1918, 0.7848, 0.2321, 0.8233, 0.2379, 0.8249, 0.1918, 0.7848, 0.1849, 0.7829, 0.2321, 0.8233, 0.1849, 0.7829, 0.3528, 0.8267, 0.2321, 0.8233, 0.1849, 0.7829, 0.3337, 0.7813, 0.3528, 0.8267, 0.3337, 0.7813, 0.5538, 0.8339, 0.3528, 0.8267, 0.3337, 0.7813, 0.5814, 0.7807, 0.5538, 0.8339, 0.5611, 0.4831, 0.8029, 0.5621, 0.5554, 0.5616, 0.5611, 0.4831, 0.7701, 0.4836, 0.8029, 0.5621, 0.7701, 0.4836, 0.9225, 0.5634, 0.8029, 0.5621, 0.7701, 0.4836, 0.866, 0.485, 0.9225, 0.5634, 0.866, 0.485, 0.9283, 0.565, 0.9225, 0.5634, 0.866, 0.485, 0.8723, 0.4868, 0.9283, 0.565, 0.8723, 0.4868, 0.8182, 0.5664, 0.9283, 0.565, 0.8723, 0.4868, 0.7864, 0.4882, 0.8182, 0.5664, 0.7864, 0.4882, 0.5742, 0.5669, 0.8182, 0.5664, 0.7864, 0.4882, 0.5813, 0.4887, 0.5742, 0.5669, 0.5813, 0.4887, 0.3267, 0.5664, 0.5742, 0.5669, 0.5813, 0.4887, 0.3723, 0.4882, 0.3267, 0.5664, 0.3723, 0.4882, 0.1702, 0.5651, 0.3267, 0.5664, 0.3723, 0.4882, 0.2394, 0.4868, 0.1702, 0.5651, 0.2394, 0.4868, 0.1644, 0.5635, 0.1702, 0.5651, 0.2394, 0.4868, 0.2331, 0.4851, 0.1644, 0.5635, 0.2331, 0.4851, 0.3115, 0.5622, 0.1644, 0.5635, 0.2331, 0.4851, 0.356, 0.4837, 0.3115, 0.5622, 0.356, 0.4837, 0.5554, 0.5616, 0.3115, 0.5622, 0.356, 0.4837, 0.5611, 0.4831, 0.5554, 0.5616, 0.5554, 0.5616, 0.7098, 0.6137, 0.4571, 0.6133, 0.5554, 0.5616, 0.8029, 0.5621, 0.7098, 0.6137, 0.8029, 0.5621, 0.8246, 0.6148, 0.7098, 0.6137, 0.8029, 0.5621, 0.9225, 0.5634, 0.8246, 0.6148, 0.9225, 0.5634, 0.8298, 0.6163, 0.8246, 0.6148, 0.9225, 0.5634, 0.9283, 0.565, 0.8298, 0.6163, 0.9283, 0.565, 0.7235, 0.6175, 0.8298, 0.6163, 0.9283, 0.565, 0.8182, 0.5664, 0.7235, 0.6175, 0.8182, 0.5664, 0.4741, 0.618, 0.7235, 0.6175, 0.8182, 0.5664, 0.5742, 0.5669, 0.4741, 0.618, 0.5742, 0.5669, 0.2936, 0.6176, 0.4741, 0.618, 0.5742, 0.5669, 0.3267, 0.5664, 0.2936, 0.6176, 0.3267, 0.5664, 0.1788, 0.6164, 0.2936, 0.6176, 0.3267, 0.5664, 0.1702, 0.5651, 0.1788, 0.6164, 0.1702, 0.5651, 0.1736, 0.6149, 0.1788, 0.6164, 0.1702, 0.5651, 0.1644, 0.5635, 0.1736, 0.6149, 0.1644, 0.5635, 0.2799, 0.6137, 0.1736, 0.6149, 0.1644, 0.5635, 0.3115, 0.5622, 0.2799, 0.6137, 0.3115, 0.5622, 0.4571, 0.6133, 0.2799, 0.6137, 0.3115, 0.5622, 0.5554, 0.5616, 0.4571, 0.6133, 0.5282, 0.6808, 0.5415, 0.7501, 0.5075, 0.7373, 0.5282, 0.6808, 0.5583, 0.6921, 0.5415, 0.7501, 0.5583, 0.6921, 0.6339, 0.758, 0.5415, 0.7501, 0.5583, 0.6921, 0.6401, 0.6991, 0.6339, 0.758, 0.6401, 0.6991, 0.7494, 0.758, 0.6339, 0.758, 0.6401, 0.6991, 0.7423, 0.6991, 0.7494, 0.758, 0.7423, 0.6991, 0.8439, 0.75, 0.7494, 0.758, 0.7423, 0.6991, 0.8259, 0.6921, 0.8439, 0.75, 0.8259, 0.6921, 0.8813, 0.7372, 0.8439, 0.75, 0.8259, 0.6921, 0.859, 0.6807, 0.8813, 0.7372, 0.859, 0.6807, 0.8473, 0.7244, 0.8813, 0.7372, 0.859, 0.6807, 0.8289, 0.6694, 0.8473, 0.7244, 0.8289, 0.6694, 0.7549, 0.7165, 0.8473, 0.7244, 0.8289, 0.6694, 0.7471, 0.6624, 0.7549, 0.7165, 0.7471, 0.6624, 0.6394, 0.7166, 0.7549, 0.7165, 0.7471, 0.6624, 0.6449, 0.6624, 0.6394, 0.7166, 0.6449, 0.6624, 0.5449, 0.7245, 0.6394, 0.7166, 0.6449, 0.6624, 0.5613, 0.6695, 0.5449, 0.7245, 0.5613, 0.6695, 0.5075, 0.7373, 0.5449, 0.7245, 0.5613, 0.6695, 0.5282, 0.6808, 0.5075, 0.7373, 0.5075, 0.7373, 0.4863, 0.8209, 0.445, 0.8041, 0.5075, 0.7373, 0.5415, 0.7501, 0.4863, 0.8209, 0.5415, 0.7501, 0.5989, 0.8313, 0.4863, 0.8209, 0.5415, 0.7501, 0.6339, 0.758, 0.5989, 0.8313, 0.6339, 0.758, 0.7398, 0.8313, 0.5989, 0.8313, 0.6339, 0.758, 0.7494, 0.758, 0.7398, 0.8313, 0.7494, 0.758, 0.8552, 0.8209, 0.7398, 0.8313, 0.7494, 0.758, 0.8439, 0.75, 0.8552, 0.8209, 0.8439, 0.75, 0.901, 0.804, 0.8552, 0.8209, 0.8439, 0.75, 0.8813, 0.7372, 0.901, 0.804, 0.8813, 0.7372, 0.8582, 0.7918, 0.901, 0.804, 0.8813, 0.7372, 0.8473, 0.7244, 0.8582, 0.7918, 0.8473, 0.7244, 0.7456, 0.7814, 0.8582, 0.7918, 0.8473, 0.7244, 0.7549, 0.7165, 0.7456, 0.7814, 0.7549, 0.7165, 0.6047, 0.7815, 0.7456, 0.7814, 0.7549, 0.7165, 0.6394, 0.7166, 0.6047, 0.7815, 0.6394, 0.7166, 0.4893, 0.7919, 0.6047, 0.7815, 0.6394, 0.7166, 0.5449, 0.7245, 0.4893, 0.7919, 0.5449, 0.7245, 0.445, 0.8041, 0.4893, 0.7919, 0.5449, 0.7245, 0.5075, 0.7373, 0.445, 0.8041, 0.5548, 0.5497, 0.5391, 0.6493, 0.5072, 0.6382, 0.5548, 0.5497, 0.5747, 0.5539, 0.5391, 0.6493, 0.5747, 0.5539, 0.6254, 0.6562, 0.5391, 0.6493, 0.5747, 0.5539, 0.6279, 0.5566, 0.6254, 0.6562, 0.6279, 0.5566, 0.7333, 0.6562, 0.6254, 0.6562, 0.6279, 0.5566, 0.6941, 0.5566, 0.7333, 0.6562, 0.6941, 0.5566, 0.8214, 0.6493, 0.7333, 0.6562, 0.6941, 0.5566, 0.748, 0.5539, 0.8214, 0.6493, 0.748, 0.5539, 0.8562, 0.6381, 0.8214, 0.6493, 0.748, 0.5539, 0.7691, 0.5497, 0.8562, 0.6381, 0.7691, 0.5497, 0.8244, 0.6269, 0.8562, 0.6381, 0.7691, 0.5497, 0.7492, 0.5454, 0.8244, 0.6269, 0.7492, 0.5454, 0.738, 0.62, 0.8244, 0.6269, 0.7492, 0.5454, 0.6959, 0.5428, 0.738, 0.62, 0.6959, 0.5428, 0.6302, 0.6201, 0.738, 0.62, 0.6959, 0.5428, 0.6297, 0.5428, 0.6302, 0.6201, 0.6297, 0.5428, 0.542, 0.627, 0.6302, 0.6201, 0.6297, 0.5428, 0.5758, 0.5454, 0.542, 0.627, 0.5758, 0.5454, 0.5072, 0.6382, 0.542, 0.627, 0.5758, 0.5454, 0.5548, 0.5497, 0.5072, 0.6382, 0.5072, 0.6382, 0.5313, 0.6857, 0.4984, 0.6741, 0.5072, 0.6382, 0.5391, 0.6493, 0.5313, 0.6857, 0.5391, 0.6493, 0.6206, 0.6928, 0.5313, 0.6857, 0.5391, 0.6493, 0.6254, 0.6562, 0.6206, 0.6928, 0.6254, 0.6562, 0.7321, 0.6928, 0.6206, 0.6928, 0.6254, 0.6562, 0.7333, 0.6562, 0.7321, 0.6928, 0.7333, 0.6562, 0.8233, 0.6856, 0.7321, 0.6928, 0.7333, 0.6562, 0.8214, 0.6493, 0.8233, 0.6856, 0.8214, 0.6493, 0.8593, 0.6741, 0.8233, 0.6856, 0.8214, 0.6493, 0.8562, 0.6381, 0.8593, 0.6741, 0.8562, 0.6381, 0.8263, 0.6625, 0.8593, 0.6741, 0.8562, 0.6381, 0.8244, 0.6269, 0.8263, 0.6625, 0.8244, 0.6269, 0.737, 0.6554, 0.8263, 0.6625, 0.8244, 0.6269, 0.738, 0.62, 0.737, 0.6554, 0.738, 0.62, 0.6255, 0.6554, 0.737, 0.6554, 0.738, 0.62, 0.6302, 0.6201, 0.6255, 0.6554, 0.6302, 0.6201, 0.5343, 0.6625, 0.6255, 0.6554, 0.6302, 0.6201, 0.542, 0.627, 0.5343, 0.6625, 0.542, 0.627, 0.4984, 0.6741, 0.5343, 0.6625, 0.542, 0.627, 0.5072, 0.6382, 0.4984, 0.6741, 0.7471, 0.5528, 0.7482, 0.5491, 0.5514, 0.5491, 0.5514, 0.5491, 0.5503, 0.5529, 0.7471, 0.5528, 0.7482, 0.5491, 0.7491, 0.5427, 0.5523, 0.5428, 0.5523, 0.5428, 0.5514, 0.5491, 0.7482, 0.5491, 0.5124, 0.2932, 0.6848, 0.4635, 0.5012, 0.4632, 0.5124, 0.2932, 0.6683, 0.2934, 0.6848, 0.4635, 0.6683, 0.2934, 0.8003, 0.4642, 0.6848, 0.4635, 0.6683, 0.2934, 0.7664, 0.294, 0.8003, 0.4642, 0.7664, 0.294, 0.8035, 0.465, 0.8003, 0.4642, 0.7664, 0.294, 0.7691, 0.2948, 0.8035, 0.465, 0.7691, 0.2948, 0.6931, 0.4658, 0.8035, 0.465, 0.7691, 0.2948, 0.6754, 0.2954, 0.6931, 0.4658, 0.6754, 0.2954, 0.5115, 0.4661, 0.6931, 0.4658, 0.6754, 0.2954, 0.5211, 0.2957, 0.5115, 0.4661, 0.5211, 0.2957, 0.3278, 0.4658, 0.5115, 0.4661, 0.5211, 0.2957, 0.3651, 0.2955, 0.3278, 0.4658, 0.3651, 0.2955, 0.2123, 0.4651, 0.3278, 0.4658, 0.3651, 0.2955, 0.2671, 0.2949, 0.2123, 0.4651, 0.2671, 0.2949, 0.2091, 0.4642, 0.2123, 0.4651, 0.2671, 0.2949, 0.2644, 0.2941, 0.2091, 0.4642, 0.2644, 0.2941, 0.3195, 0.4635, 0.2091, 0.4642, 0.2644, 0.2941, 0.3581, 0.2935, 0.3195, 0.4635, 0.3581, 0.2935, 0.5012, 0.4632, 0.3195, 0.4635, 0.3581, 0.2935, 0.5124, 0.2932, 0.5012, 0.4632, 0.5012, 0.4632, 0.7148, 0.5429, 0.5125, 0.5426, 0.5012, 0.4632, 0.6848, 0.4635, 0.7148, 0.5429, 0.6848, 0.4635, 0.8416, 0.5435, 0.7148, 0.5429, 0.6848, 0.4635, 0.8003, 0.4642, 0.8416, 0.5435, 0.8003, 0.4642, 0.8446, 0.5444, 0.8416, 0.5435, 0.8003, 0.4642, 0.8035, 0.465, 0.8446, 0.5444, 0.8035, 0.465, 0.7227, 0.5451, 0.8446, 0.5444, 0.8035, 0.465, 0.6931, 0.4658, 0.7227, 0.5451, 0.6931, 0.4658, 0.5223, 0.5454, 0.7227, 0.5451, 0.6931, 0.4658, 0.5115, 0.4661, 0.5223, 0.5454, 0.5115, 0.4661, 0.32, 0.5451, 0.5223, 0.5454, 0.5115, 0.4661, 0.3278, 0.4658, 0.32, 0.5451, 0.3278, 0.4658, 0.1932, 0.5445, 0.32, 0.5451, 0.3278, 0.4658, 0.2123, 0.4651, 0.1932, 0.5445, 0.2123, 0.4651, 0.1901, 0.5436, 0.1932, 0.5445, 0.2123, 0.4651, 0.2091, 0.4642, 0.1901, 0.5436, 0.2091, 0.4642, 0.3121, 0.5429, 0.1901, 0.5436, 0.2091, 0.4642, 0.3195, 0.4635, 0.3121, 0.5429, 0.3195, 0.4635, 0.5125, 0.5426, 0.3121, 0.5429, 0.3195, 0.4635, 0.5012, 0.4632, 0.5125, 0.5426, 0.6517, 0.06498, 0.7002, 0.2274, 0.5496, 0.2272, 0.6517, 0.06498, 0.7413, 0.06509, 0.7002, 0.2274, 0.7413, 0.06509, 0.7948, 0.228, 0.7002, 0.2274, 0.7413, 0.06509, 0.7975, 0.06541, 0.7948, 0.228, 0.7975, 0.06541, 0.7974, 0.2287, 0.7948, 0.228, 0.7975, 0.06541, 0.799, 0.06581, 0.7974, 0.2287, 0.799, 0.06581, 0.707, 0.2293, 0.7974, 0.2287, 0.799, 0.06581, 0.745, 0.06614, 0.707, 0.2293, 0.745, 0.06614, 0.558, 0.2296, 0.707, 0.2293, 0.745, 0.06614, 0.6563, 0.06628, 0.558, 0.2296, 0.6563, 0.06628, 0.4075, 0.2294, 0.558, 0.2296, 0.6563, 0.06628, 0.5667, 0.06617, 0.4075, 0.2294, 0.5667, 0.06617, 0.3128, 0.2288, 0.4075, 0.2294, 0.5667, 0.06617, 0.4554, 0.06585, 0.3128, 0.2288, 0.4554, 0.06585, 0.3102, 0.2281, 0.3128, 0.2288, 0.4554, 0.06585, 0.454, 0.06545, 0.3102, 0.2281, 0.454, 0.06545, 0.4007, 0.2275, 0.3102, 0.2281, 0.454, 0.06545, 0.563, 0.06511, 0.4007, 0.2275, 0.563, 0.06511, 0.5496, 0.2272, 0.4007, 0.2275, 0.563, 0.06511, 0.6517, 0.06498, 0.5496, 0.2272, 0.5496, 0.2272, 0.6624, 0.2879, 0.5124, 0.2877, 0.5496, 0.2272, 0.7002, 0.2274, 0.6624, 0.2879, 0.7002, 0.2274, 0.7568, 0.2885, 0.6624, 0.2879, 0.7002, 0.2274, 0.7948, 0.228, 0.7568, 0.2885, 0.7948, 0.228, 0.7594, 0.2892, 0.7568, 0.2885, 0.7948, 0.228, 0.7974, 0.2287, 0.7594, 0.2892, 0.7974, 0.2287, 0.6693, 0.2899, 0.7594, 0.2892, 0.7974, 0.2287, 0.707, 0.2293, 0.6693, 0.2899, 0.707, 0.2293, 0.5209, 0.2901, 0.6693, 0.2899, 0.707, 0.2293, 0.558, 0.2296, 0.5209, 0.2901, 0.558, 0.2296, 0.3709, 0.2899, 0.5209, 0.2901, 0.558, 0.2296, 0.4075, 0.2294, 0.3709, 0.2899, 0.4075, 0.2294, 0.2765, 0.2893, 0.3709, 0.2899, 0.4075, 0.2294, 0.3128, 0.2288, 0.2765, 0.2893, 0.3128, 0.2288, 0.2739, 0.2886, 0.2765, 0.2893, 0.3128, 0.2288, 0.3102, 0.2281, 0.2739, 0.2886, 0.3102, 0.2281, 0.364, 0.288, 0.2739, 0.2886, 0.3102, 0.2281, 0.4007, 0.2275, 0.364, 0.288, 0.4007, 0.2275, 0.5124, 0.2877, 0.364, 0.288, 0.4007, 0.2275, 0.5496, 0.2272, 0.5124, 0.2877, 0.7941, 0.07101, 0.8224, 0.01873, 0.006965, 0.02211, 0.006965, 0.02211, 0.3977, 0.05989, 0.7941, 0.07101, 0.8224, 0.01873, 0.7664, 0.001644, 0.04865, 0.001846, 0.04865, 0.001846, 0.006965, 0.02211, 0.8224, 0.01873, 0.5866, 0.6918, 0.5548, 0.7466, 0.5922, 0.7604, 0.5866, 0.6918, 0.5922, 0.7604, 0.6197, 0.704, 0.6197, 0.704, 0.5922, 0.7604, 0.6867, 0.7688, 0.6197, 0.704, 0.6867, 0.7688, 0.7033, 0.7115, 0.7033, 0.7115, 0.6867, 0.7688, 0.8022, 0.7688, 0.7033, 0.7115, 0.8022, 0.7688, 0.8055, 0.7115, 0.8055, 0.7115, 0.8022, 0.7688, 0.8946, 0.7603, 0.8055, 0.7115, 0.8946, 0.7603, 0.8872, 0.704, 0.8872, 0.704, 0.8946, 0.7603, 0.9286, 0.7466, 0.8872, 0.704, 0.9286, 0.7466, 0.9173, 0.6918, 0.9173, 0.6918, 0.9286, 0.7466, 0.8912, 0.7328, 0.9173, 0.6918, 0.8912, 0.7328, 0.8842, 0.6796, 0.8842, 0.6796, 0.8912, 0.7328, 0.7967, 0.7243, 0.8842, 0.6796, 0.7967, 0.7243, 0.8006, 0.6721, 0.8006, 0.6721, 0.7967, 0.7243, 0.6812, 0.7243, 0.8006, 0.6721, 0.6812, 0.7243, 0.6984, 0.6721, 0.6984, 0.6721, 0.6812, 0.7243, 0.5888, 0.7329, 0.6984, 0.6721, 0.5888, 0.7329, 0.6167, 0.6797, 0.6167, 0.6797, 0.5888, 0.7329, 0.5548, 0.7466, 0.6167, 0.6797, 0.5548, 0.7466, 0.5866, 0.6918, 0.5548, 0.7466, 0.4777, 0.8093, 0.5235, 0.8274, 0.5548, 0.7466, 0.5235, 0.8274, 0.5922, 0.7604, 0.5922, 0.7604, 0.5235, 0.8274, 0.6388, 0.8386, 0.5922, 0.7604, 0.6388, 0.8386, 0.6867, 0.7688, 0.6867, 0.7688, 0.6388, 0.8386, 0.7798, 0.8385, 0.6867, 0.7688, 0.7798, 0.8385, 0.8022, 0.7688, 0.8022, 0.7688, 0.7798, 0.8385, 0.8924, 0.8273, 0.8022, 0.7688, 0.8924, 0.8273, 0.8946, 0.7603, 0.8946, 0.7603, 0.8924, 0.8273, 0.9337, 0.8092, 0.8946, 0.7603, 0.9337, 0.8092, 0.9286, 0.7466, 0.9286, 0.7466, 0.9337, 0.8092, 0.8892, 0.7956, 0.9286, 0.7466, 0.8892, 0.7956, 0.8912, 0.7328, 0.8912, 0.7328, 0.8892, 0.7956, 0.7739, 0.7844, 0.8912, 0.7328, 0.7739, 0.7844, 0.7967, 0.7243, 0.7967, 0.7243, 0.7739, 0.7844, 0.6329, 0.7844, 0.7967, 0.7243, 0.6329, 0.7844, 0.6812, 0.7243, 0.6812, 0.7243, 0.6329, 0.7844, 0.5203, 0.7956, 0.6812, 0.7243, 0.5203, 0.7956, 0.5888, 0.7329, 0.5888, 0.7329, 0.5203, 0.7956, 0.4777, 0.8093, 0.5888, 0.7329, 0.4777, 0.8093, 0.5548, 0.7466, 0.6366, 0.5687, 0.5737, 0.6529, 0.6085, 0.6649, 0.6366, 0.5687, 0.6085, 0.6649, 0.6576, 0.5733, 0.6576, 0.5733, 0.6085, 0.6649, 0.6967, 0.6723, 0.6576, 0.5733, 0.6967, 0.6723, 0.7116, 0.5761, 0.7116, 0.5761, 0.6967, 0.6723, 0.8045, 0.6723, 0.7116, 0.5761, 0.8045, 0.6723, 0.7778, 0.5761, 0.7778, 0.5761, 0.8045, 0.6723, 0.8909, 0.6648, 0.7778, 0.5761, 0.8909, 0.6648, 0.831, 0.5732, 0.831, 0.5732, 0.8909, 0.6648, 0.9227, 0.6528, 0.831, 0.5732, 0.9227, 0.6528, 0.8509, 0.5686, 0.8509, 0.5686, 0.9227, 0.6528, 0.8879, 0.6408, 0.8509, 0.5686, 0.8879, 0.6408, 0.8299, 0.5641, 0.8299, 0.5641, 0.8879, 0.6408, 0.7998, 0.6334, 0.8299, 0.5641, 0.7998, 0.6334, 0.7759, 0.5612, 0.7759, 0.5612, 0.7998, 0.6334, 0.6919, 0.6334, 0.7759, 0.5612, 0.6919, 0.6334, 0.7097, 0.5612, 0.7097, 0.5612, 0.6919, 0.6334, 0.6056, 0.6409, 0.7097, 0.5612, 0.6056, 0.6409, 0.6565, 0.5641, 0.6565, 0.5641, 0.6056, 0.6409, 0.5737, 0.6529, 0.6565, 0.5641, 0.5737, 0.6529, 0.6366, 0.5687, 0.5737, 0.6529, 0.5579, 0.6855, 0.5939, 0.6979, 0.5737, 0.6529, 0.5939, 0.6979, 0.6085, 0.6649, 0.6085, 0.6649, 0.5939, 0.6979, 0.685, 0.7056, 0.6085, 0.6649, 0.685, 0.7056, 0.6967, 0.6723, 0.6967, 0.6723, 0.685, 0.7056, 0.7966, 0.7056, 0.6967, 0.6723, 0.7966, 0.7056, 0.8045, 0.6723, 0.8045, 0.6723, 0.7966, 0.7056, 0.8858, 0.6979, 0.8045, 0.6723, 0.8858, 0.6979, 0.8909, 0.6648, 0.8909, 0.6648, 0.8858, 0.6979, 0.9188, 0.6855, 0.8909, 0.6648, 0.9188, 0.6855, 0.9227, 0.6528, 0.9227, 0.6528, 0.9188, 0.6855, 0.8828, 0.673, 0.9227, 0.6528, 0.8828, 0.673, 0.8879, 0.6408, 0.8879, 0.6408, 0.8828, 0.673, 0.7916, 0.6654, 0.8879, 0.6408, 0.7916, 0.6654, 0.7998, 0.6334, 0.7998, 0.6334, 0.7916, 0.6654, 0.6801, 0.6654, 0.7998, 0.6334, 0.6801, 0.6654, 0.6919, 0.6334, 0.6919, 0.6334, 0.6801, 0.6654, 0.5908, 0.6731, 0.6919, 0.6334, 0.5908, 0.6731, 0.6056, 0.6409, 0.6056, 0.6409, 0.5908, 0.6731, 0.5579, 0.6855, 0.6056, 0.6409, 0.5579, 0.6855, 0.5737, 0.6529, 0.8328, 0.5729, 0.6349, 0.5686, 0.8317, 0.5685, 0.6349, 0.5686, 0.8328, 0.5729, 0.636, 0.5729, 0.8317, 0.5685, 0.634, 0.5617, 0.8308, 0.5617, 0.634, 0.5617, 0.8317, 0.5685, 0.6349, 0.5686, 0.5329, 0.299, 0.5228, 0.4693, 0.7045, 0.469, 0.5329, 0.299, 0.7045, 0.469, 0.6872, 0.2987, 0.6872, 0.2987, 0.7045, 0.469, 0.8149, 0.4682, 0.6872, 0.2987, 0.8149, 0.4682, 0.7809, 0.2981, 0.7809, 0.2981, 0.8149, 0.4682, 0.8117, 0.4673, 0.7809, 0.2981, 0.8117, 0.4673, 0.7782, 0.2974, 0.7782, 0.2974, 0.8117, 0.4673, 0.6962, 0.4666, 0.7782, 0.2974, 0.6962, 0.4666, 0.6802, 0.2968, 0.6802, 0.2968, 0.6962, 0.4666, 0.5125, 0.4664, 0.6802, 0.2968, 0.5125, 0.4664, 0.5242, 0.2965, 0.5242, 0.2965, 0.5125, 0.4664, 0.3308, 0.4667, 0.5242, 0.2965, 0.3308, 0.4667, 0.3699, 0.2968, 0.3699, 0.2968, 0.3308, 0.4667, 0.2205, 0.4674, 0.3699, 0.2968, 0.2205, 0.4674, 0.2763, 0.2974, 0.2763, 0.2974, 0.2205, 0.4674, 0.2237, 0.4683, 0.2763, 0.2974, 0.2237, 0.4683, 0.2789, 0.2982, 0.2789, 0.2982, 0.2237, 0.4683, 0.3392, 0.469, 0.2789, 0.2982, 0.3392, 0.469, 0.377, 0.2988, 0.377, 0.2988, 0.3392, 0.469, 0.5228, 0.4693, 0.377, 0.2988, 0.5228, 0.4693, 0.5329, 0.299, 0.5228, 0.4693, 0.5327, 0.5483, 0.7331, 0.548, 0.5228, 0.4693, 0.7331, 0.548, 0.7045, 0.469, 0.7045, 0.469, 0.7331, 0.548, 0.855, 0.5473, 0.7045, 0.469, 0.855, 0.5473, 0.8149, 0.4682, 0.8149, 0.4682, 0.855, 0.5473, 0.852, 0.5464, 0.8149, 0.4682, 0.852, 0.5464, 0.8117, 0.4673, 0.8117, 0.4673, 0.852, 0.5464, 0.7251, 0.5458, 0.8117, 0.4673, 0.7251, 0.5458, 0.6962, 0.4666, 0.6962, 0.4666, 0.7251, 0.5458, 0.5229, 0.5455, 0.6962, 0.4666, 0.5229, 0.5455, 0.5125, 0.4664, 0.5125, 0.4664, 0.5229, 0.5455, 0.3225, 0.5458, 0.5125, 0.4664, 0.3225, 0.5458, 0.3308, 0.4667, 0.3308, 0.4667, 0.3225, 0.5458, 0.2005, 0.5465, 0.3308, 0.4667, 0.2005, 0.5465, 0.2205, 0.4674, 0.2205, 0.4674, 0.2005, 0.5465, 0.2035, 0.5474, 0.2205, 0.4674, 0.2035, 0.5474, 0.2237, 0.4683, 0.2237, 0.4683, 0.2035, 0.5474, 0.3304, 0.548, 0.2237, 0.4683, 0.3304, 0.548, 0.3392, 0.469, 0.3392, 0.469, 0.3304, 0.548, 0.5327, 0.5483, 0.3392, 0.469, 0.5327, 0.5483, 0.5228, 0.4693, 0.6683, 0.06963, 0.5705, 0.2331, 0.7195, 0.2328, 0.6683, 0.06963, 0.7195, 0.2328, 0.757, 0.06949, 0.757, 0.06949, 0.7195, 0.2328, 0.81, 0.2322, 0.757, 0.06949, 0.81, 0.2322, 0.8109, 0.06916, 0.8109, 0.06916, 0.81, 0.2322, 0.8074, 0.2315, 0.8109, 0.06916, 0.8074, 0.2315, 0.8095, 0.06876, 0.8095, 0.06876, 0.8074, 0.2315, 0.7127, 0.231, 0.8095, 0.06876, 0.7127, 0.231, 0.7532, 0.06844, 0.7532, 0.06844, 0.7127, 0.231, 0.5622, 0.2307, 0.7532, 0.06844, 0.5622, 0.2307, 0.6636, 0.06832, 0.6636, 0.06832, 0.5622, 0.2307, 0.4132, 0.231, 0.6636, 0.06832, 0.4132, 0.231, 0.5749, 0.06846, 0.5749, 0.06846, 0.4132, 0.231, 0.3228, 0.2316, 0.5749, 0.06846, 0.3228, 0.2316, 0.466, 0.0688, 0.466, 0.0688, 0.3228, 0.2316, 0.3254, 0.2323, 0.466, 0.0688, 0.3254, 0.2323, 0.4674, 0.0692, 0.4674, 0.0692, 0.3254, 0.2323, 0.42, 0.2329, 0.4674, 0.0692, 0.42, 0.2329, 0.5787, 0.06951, 0.5787, 0.06951, 0.42, 0.2329, 0.5705, 0.2331, 0.5787, 0.06951, 0.5705, 0.2331, 0.6683, 0.06963, 0.5705, 0.2331, 0.5329, 0.2935, 0.6813, 0.2932, 0.5705, 0.2331, 0.6813, 0.2932, 0.7195, 0.2328, 0.7195, 0.2328, 0.6813, 0.2932, 0.7714, 0.2926, 0.7195, 0.2328, 0.7714, 0.2926, 0.81, 0.2322, 0.81, 0.2322, 0.7714, 0.2926, 0.7688, 0.2919, 0.81, 0.2322, 0.7688, 0.2919, 0.8074, 0.2315, 0.8074, 0.2315, 0.7688, 0.2919, 0.6745, 0.2913, 0.8074, 0.2315, 0.6745, 0.2913, 0.7127, 0.231, 0.7127, 0.231, 0.6745, 0.2913, 0.5244, 0.2911, 0.7127, 0.231, 0.5244, 0.2911, 0.5622, 0.2307, 0.5622, 0.2307, 0.5244, 0.2911, 0.376, 0.2913, 0.5622, 0.2307, 0.376, 0.2913, 0.4132, 0.231, 0.4132, 0.231, 0.376, 0.2913, 0.2859, 0.2919, 0.4132, 0.231, 0.2859, 0.2919, 0.3228, 0.2316, 0.3228, 0.2316, 0.2859, 0.2919, 0.2886, 0.2927, 0.3228, 0.2316, 0.2886, 0.2927, 0.3254, 0.2323, 0.3254, 0.2323, 0.2886, 0.2927, 0.3829, 0.2933, 0.3254, 0.2323, 0.3829, 0.2933, 0.42, 0.2329, 0.42, 0.2329, 0.3829, 0.2933, 0.5329, 0.2935, 0.42, 0.2329, 0.5329, 0.2935, 0.5705, 0.2331, 0.8014, 0.07306, 0.01302, 0.02381, 0.8288, 0.02052, 0.01302, 0.02381, 0.8014, 0.07306, 0.4051, 0.06194, 0.8288, 0.02052, 0.05508, 0.003646, 0.7736, 0.003655, 0.05508, 0.003646, 0.8288, 0.02052, 0.01302, 0.02381, 0.7765, 0.4775, 0.7739, 0.4566, 0.4812, 0.4567, 0.4812, 0.4567, 0.4837, 0.4775, 0.7765, 0.4775, 0.7739, 0.4566, 0.7732, 0.4709, 0.4805, 0.4709, 0.4805, 0.4709, 0.4812, 0.4567, 0.7739, 0.4566, 0.7606, 1e-05, 0.8158, 0.01688, 0.0, 0.02016, 0.0, 0.02016, 0.04206, 0.0, 0.7606, 1e-05, 0.8158, 0.01688, 0.7894, 0.06971, 0.3931, 0.05859, 0.3931, 0.05859, 0.0, 0.02016, 0.8158, 0.01688, 0.8628, 0.5024, 0.5724, 0.4783, 0.8651, 0.4782, 0.5724, 0.4783, 0.8628, 0.5024, 0.5701, 0.5024, 0.8651, 0.4782, 0.5731, 0.4929, 0.8658, 0.4929, 0.5731, 0.4929, 0.8651, 0.4782, 0.5724, 0.4783, 0.7795, 0.00529, 0.01999, 0.02576, 0.8354, 0.02238, 0.01999, 0.02576, 0.7795, 0.00529, 0.06168, 0.005492, 0.8354, 0.02238, 0.4097, 0.06323, 0.806, 0.07435, 0.4097, 0.06323, 0.8354, 0.02238, 0.01999, 0.02576, 0.7491, 0.5427, 0.8065, 0.4869, 0.3787, 0.4793, 0.3787, 0.4793, 0.5523, 0.5428, 0.7491, 0.5427, 0.8065, 0.4869, 0.7765, 0.4775, 0.4837, 0.4775, 0.4837, 0.4775, 0.3787, 0.4793, 0.8065, 0.4869, 0.7664, 0.001644, 0.7606, 1e-05, 0.04206, 0.0, 0.04206, 0.0, 0.04865, 0.001846, 0.7664, 0.001644, 0.8308, 0.5617, 0.4623, 0.5034, 0.8887, 0.5106, 0.4623, 0.5034, 0.8308, 0.5617, 0.634, 0.5617, 0.8887, 0.5106, 0.5701, 0.5024, 0.8628, 0.5024, 0.5701, 0.5024, 0.8887, 0.5106, 0.4623, 0.5034, 0.7736, 0.003655, 0.06168, 0.005492, 0.7795, 0.00529, 0.06168, 0.005492, 0.7736, 0.003655, 0.05508, 0.003646, 0.7732, 0.4709, 0.802, 0.5213, 0.4595, 0.5213, 0.4595, 0.5213, 0.4805, 0.4709, 0.7732, 0.4709, 0.802, 0.5213, 0.7471, 0.5528, 0.5503, 0.5529, 0.5503, 0.5529, 0.4595, 0.5213, 0.802, 0.5213, 0.7894, 0.06971, 0.7941, 0.07101, 0.3977, 0.05989, 0.3977, 0.05989, 0.3931, 0.05859, 0.7894, 0.06971, 0.8658, 0.4929, 0.5507, 0.543, 0.8931, 0.5429, 0.5507, 0.543, 0.8658, 0.4929, 0.5731, 0.4929, 0.8931, 0.5429, 0.636, 0.5729, 0.8328, 0.5729, 0.636, 0.5729, 0.8931, 0.5429, 0.5507, 0.543, 0.806, 0.07435, 0.4051, 0.06194, 0.8014, 0.07306, 0.4051, 0.06194, 0.806, 0.07435, 0.4097, 0.06323])
me_ragdoll.materials.append(mat_male_cheaple_sheet_tg)
me_ragdoll.use_remesh_preserve_volume = False
me_ragdoll.use_remesh_preserve_attributes = False
me_ragdoll.use_mirror_vertex_groups = False
me_ragdoll.update()

# ---- objects
ob_onewaysign = bpy.data.objects.new('onewaysign', me_onewaysign)
ob_ragdoll_001 = bpy.data.objects.new('Ragdoll.001', me_ragdoll)
ob_lamp = bpy.data.objects.new('Lamp', light_lamp)
ob_camera = bpy.data.objects.new('Camera', cam_camera)

# ---- transforms, parenting, visibility, modifiers, constraints
ob_onewaysign.location = (0.0, 0.0, 0.0)
ob_onewaysign.lineart.crease_threshold = 0.0
_m = ob_onewaysign.modifiers.new('EdgeSplit', 'EDGE_SPLIT')
_m.split_angle = 3.142
ob_ragdoll_001.location = (-40.87, 0.0, 0.0)
ob_ragdoll_001.lineart.crease_threshold = 0.0
_vg = ob_ragdoll_001.vertex_groups.new(name='Ragdoll1')
_vg = ob_ragdoll_001.vertex_groups.new(name='Bip01')
_vg = ob_ragdoll_001.vertex_groups.new(name='Bip01_Pelvis')
_vg.add([6, 7, 8, 9, 10, 72, 73, 74, 75, 76, 77, 78, 282, 283, 284, 285, 286, 287, 288, 289, 290, 291, 292, 293, 294, 295, 296, 297, 298, 299, 300, 301], 1.0, 'REPLACE')
_vg = ob_ragdoll_001.vertex_groups.new(name='Bip01_L_Thigh')
_vg.add([28, 29, 30, 31, 32, 205, 206, 207, 208, 209, 210, 211, 212, 350, 351, 352, 353, 354, 355, 356, 357, 358, 359, 360, 361, 362, 363, 364, 365, 366, 367, 368], 1.0, 'REPLACE')
_vg = ob_ragdoll_001.vertex_groups.new(name='Bip01_L_Calf')
_vg.add([33, 34, 35, 36, 213, 214, 215, 216, 217, 218, 369, 370, 371, 372, 373, 374, 375, 376, 377, 378, 379, 380, 381, 382, 383, 384, 385, 386, 387, 388, 389, 390], 1.0, 'REPLACE')
_vg = ob_ragdoll_001.vertex_groups.new(name='Bip01_L_Foot')
_vg.add([37, 219, 220, 221, 391, 392, 393, 394, 489, 490, 491, 500], 1.0, 'REPLACE')
_vg = ob_ragdoll_001.vertex_groups.new(name='Bip01_L_Toe0')
_vg = ob_ragdoll_001.vertex_groups.new(name='Bip01_R_Thigh')
_vg.add([50, 51, 52, 53, 54, 55, 56, 57, 58, 240, 241, 242, 243, 442, 443, 444, 445, 446, 447, 448, 449, 450, 451, 452, 453, 454, 455, 456, 457, 458, 459, 460], 1.0, 'REPLACE')
_vg = ob_ragdoll_001.vertex_groups.new(name='Bip01_R_Calf')
_vg.add([59, 60, 61, 62, 63, 244, 245, 246, 247, 248, 461, 462, 463, 464, 465, 466, 467, 468, 469, 470, 471, 472, 473, 474, 475, 476, 477, 478, 479, 480, 481, 482], 1.0, 'REPLACE')
_vg = ob_ragdoll_001.vertex_groups.new(name='Bip01_R_Foot')
_vg.add([64, 65, 249, 250, 251, 483, 484, 485, 486, 493, 494, 503], 1.0, 'REPLACE')
_vg = ob_ragdoll_001.vertex_groups.new(name='Bip01_R_Toe0')
_vg = ob_ragdoll_001.vertex_groups.new(name='Bip01_Spine')
_vg = ob_ragdoll_001.vertex_groups.new(name='Bip01_Spine1')
_vg = ob_ragdoll_001.vertex_groups.new(name='Bip01_Spine2')
_vg.add([0, 1, 2, 3, 4, 5, 66, 67, 68, 69, 70, 71, 252, 253, 254, 255, 256, 257, 258, 259, 260, 261, 262, 263, 264, 265, 266, 267, 268, 269, 270, 271, 272, 273, 274, 275, 276, 277, 278, 279, 280, 281], 1.0, 'REPLACE')
_vg = ob_ragdoll_001.vertex_groups.new(name='Bip01_Spine4')
_vg = ob_ragdoll_001.vertex_groups.new(name='Bip01_Neck1')
_vg = ob_ragdoll_001.vertex_groups.new(name='Bip01_Head1')
for _i, _w in zip([88, 89, 90, 91, 92, 93, 94, 95, 96, 97, 98, 99, 100, 101, 102, 103, 104, 105, 106, 107, 108, 109, 110, 111, 112, 113, 114, 115, 116, 117, 118, 119, 120, 121, 122, 123, 124, 125, 126, 127, 128, 129, 130, 131, 132, 133, 134, 135, 136, 137, 138, 139, 140, 141, 142, 143, 144, 145, 146, 147, 148, 149, 150, 151, 152, 153, 154, 155, 156, 157, 158, 159, 160, 161, 162, 163, 164, 165, 166, 167, 168, 169, 170, 171, 172, 173, 174, 175, 176, 177, 178, 179, 180, 181, 182, 183, 184, 185, 186, 187, 188, 189, 190, 191, 192, 193, 194, 195, 196, 197, 198, 199, 200, 201], [1.0, 1.0, 1.0, 1.0, 1.0, 1.0, 1.0, 1.0, 1.0, 1.0, 1.0, 1.0, 1.0, 1.0, 1.0, 1.0, 1.0, 1.0, 1.0, 1.0, 1.0, 1.0, 1.0, 1.0, 1.0, 1.0, 1.0, 1.0, 1.0, 1.0, 1.0, 1.0, 1.0, 1.0, 1.0, 1.0, 1.0, 1.0, 1.0, 1.0, 1.0, 1.0, 1.0, 1.0, 1.0, 1.0, 1.0, 1.0, 1.0, 1.0, 1.0, 1.0, 1.0, 1.0, 1.0, 1.0, 1.0, 1.0, 1.0, 1.0, 1.0, 1.0, 1.0, 1.0, 1.0, 1.0, 1.0, 1.0, 1.0, 1.0, 1.0, 1.0, 1.0, 1.0, 1.0, 1.0, 1.0, 1.0, 1.0, 1.0, 1.0, 1.0, 1.0, 1.0, 1.0, 1.0, 1.0, 1.0, 1.0, 1.0, 1.0, 1.0, 1.0, 1.0, 1.0, 1.0, 1.0, 1.0, 1.0, 1.0, 1.0, 1.0, 1.0, 1.0, 1.0, 1.0, 1.0, 1.0, 1.0, 1.0, 1.0, 1.0, 1.0, 1.0]): _vg.add([_i], _w, 'REPLACE')
_vg = ob_ragdoll_001.vertex_groups.new(name='Bip01_L_Clavicle')
_vg = ob_ragdoll_001.vertex_groups.new(name='Bip01_L_UpperArm')
_vg.add([11, 12, 13, 14, 15, 79, 80, 81, 302, 303, 304, 305, 306, 307, 308, 309, 310, 311, 312, 313, 314, 315, 316, 317, 318, 319, 320, 321, 322, 323, 324, 325], 1.0, 'REPLACE')
_vg = ob_ragdoll_001.vertex_groups.new(name='Bip01_L_Forearm')
_vg.add([16, 17, 18, 19, 20, 21, 82, 83, 84, 85, 86, 87, 326, 327, 328, 329, 330, 331, 332, 333, 334, 335, 336, 337, 338, 339, 340, 341, 342, 343, 344, 345], 1.0, 'REPLACE')
_vg = ob_ragdoll_001.vertex_groups.new(name='Bip01_L_Hand')
_vg.add([22, 23, 24, 25, 26, 27, 202, 203, 204, 346, 347, 348, 349, 487, 488, 495, 496, 499], 1.0, 'REPLACE')
_vg = ob_ragdoll_001.vertex_groups.new(name='Bip01_L_Finger4')
_vg = ob_ragdoll_001.vertex_groups.new(name='Bip01_L_Finger41')
_vg = ob_ragdoll_001.vertex_groups.new(name='Bip01_L_Finger42')
_vg = ob_ragdoll_001.vertex_groups.new(name='Bip01_L_Finger3')
_vg = ob_ragdoll_001.vertex_groups.new(name='Bip01_L_Finger31')
_vg = ob_ragdoll_001.vertex_groups.new(name='Bip01_L_Finger32')
_vg = ob_ragdoll_001.vertex_groups.new(name='Bip01_L_Finger2')
_vg = ob_ragdoll_001.vertex_groups.new(name='Bip01_L_Finger21')
_vg = ob_ragdoll_001.vertex_groups.new(name='Bip01_L_Finger22')
_vg = ob_ragdoll_001.vertex_groups.new(name='Bip01_L_Finger1')
_vg = ob_ragdoll_001.vertex_groups.new(name='Bip01_L_Finger11')
_vg = ob_ragdoll_001.vertex_groups.new(name='Bip01_L_Finger12')
_vg = ob_ragdoll_001.vertex_groups.new(name='Bip01_L_Finger0')
_vg = ob_ragdoll_001.vertex_groups.new(name='Bip01_L_Finger01')
_vg = ob_ragdoll_001.vertex_groups.new(name='Bip01_L_Finger02')
_vg = ob_ragdoll_001.vertex_groups.new(name='Bip01_R_Clavicle')
_vg = ob_ragdoll_001.vertex_groups.new(name='Bip01_R_UpperArm')
_vg.add([38, 39, 40, 41, 222, 223, 224, 225, 226, 227, 395, 396, 397, 398, 399, 400, 401, 402, 403, 404, 405, 406, 407, 408, 409, 410, 411, 412, 413, 414, 415, 416], 1.0, 'REPLACE')
_vg = ob_ragdoll_001.vertex_groups.new(name='Bip01_R_Forearm')
_vg.add([42, 43, 44, 45, 228, 229, 230, 231, 417, 418, 419, 420, 421, 422, 423, 424, 425, 426, 427, 428, 429, 430, 431, 432, 433, 434, 435, 436, 437, 438, 439, 440], 1.0, 'REPLACE')
_vg = ob_ragdoll_001.vertex_groups.new(name='Bip01_R_Hand')
_vg.add([46, 47, 48, 49, 232, 233, 234, 235, 236, 237, 238, 239, 441, 492, 497, 498, 501, 502], 1.0, 'REPLACE')
_vg = ob_ragdoll_001.vertex_groups.new(name='Bip01_R_Finger4')
_vg = ob_ragdoll_001.vertex_groups.new(name='Bip01_R_Finger41')
_vg = ob_ragdoll_001.vertex_groups.new(name='Bip01_R_Finger42')
_vg = ob_ragdoll_001.vertex_groups.new(name='Bip01_R_Finger3')
_vg = ob_ragdoll_001.vertex_groups.new(name='Bip01_R_Finger31')
_vg = ob_ragdoll_001.vertex_groups.new(name='Bip01_R_Finger32')
_vg = ob_ragdoll_001.vertex_groups.new(name='Bip01_R_Finger2')
_vg = ob_ragdoll_001.vertex_groups.new(name='Bip01_R_Finger21')
_vg = ob_ragdoll_001.vertex_groups.new(name='Bip01_R_Finger22')
_vg = ob_ragdoll_001.vertex_groups.new(name='Bip01_R_Finger1')
_vg = ob_ragdoll_001.vertex_groups.new(name='Bip01_R_Finger11')
_vg = ob_ragdoll_001.vertex_groups.new(name='Bip01_R_Finger12')
_vg = ob_ragdoll_001.vertex_groups.new(name='Bip01_R_Finger0')
_vg = ob_ragdoll_001.vertex_groups.new(name='Bip01_R_Finger01')
_vg = ob_ragdoll_001.vertex_groups.new(name='Bip01_R_Finger02')
_m = ob_ragdoll_001.modifiers.new('Armature', 'ARMATURE')
_m.use_bone_envelopes = True
ob_lamp.location = (4.076, 1.005, 5.904)
ob_lamp.rotation_euler = (0.6503, 0.05522, 1.866)
ob_lamp.lock_rotations_4d = False
ob_lamp.empty_display_type = 'ARROWS'
ob_lamp.color = (0.0, 0.0, 0.0, 0.0)
ob_lamp.lineart.crease_threshold = 0.0
ob_camera.location = (-21.53, -23.36, 61.04)
ob_camera.rotation_euler = (1.109, 0.01082, 5.527)
ob_camera.lock_rotations_4d = False
ob_camera.empty_display_type = 'ARROWS'
ob_camera.color = (0.0, 0.0, 0.0, 0.0)
ob_camera.display_type = 'WIRE'
ob_camera.lineart.crease_threshold = 0.0

# ---- collection membership
col_collection_1.objects.link(ob_onewaysign)
col_collection_1.objects.link(ob_ragdoll_001)
col_collection_1.objects.link(ob_lamp)
col_collection_1.objects.link(ob_camera)

# ---- scene / render settings (as saved in the file)
scene.camera = ob_camera
scene.frame_start = 1; scene.frame_end = 250; scene.frame_set(13)
scene.render.engine = 'BLENDER_EEVEE_NEXT'
scene.render.image_settings.color_mode = 'RGB'
scene.render.image_settings.compression = 90
scene.render.resolution_percentage = 50
scene.render.dither_intensity = 0.0
scene.render.bake_margin = 3
scene.render.bake_bias = 0.0
scene.cycles.use_denoising = False
scene.cycles.samples = 10
scene.cycles.sampling_pattern = 'TABULATED_SOBOL'
scene.cycles.light_sampling_threshold = 0.0
scene.cycles.use_adaptive_sampling = False
scene.cycles.use_light_tree = False
scene.cycles.blur_glossy = 0.0
scene.cycles.volume_bounces = 1
scene.cycles.pixel_filter_type = 'GAUSSIAN'
scene.cycles.sample_clamp_indirect = 0.0
scene.view_settings.view_transform = 'Standard'
bpy.context.view_layer.update()
